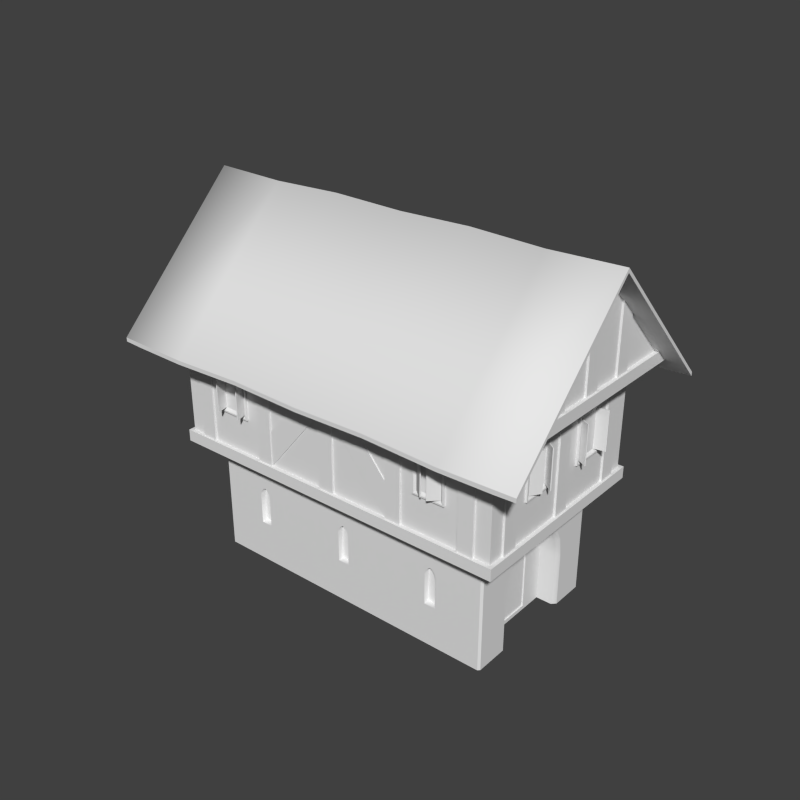 # Source: MedievalHouse02.blend  (saved by Blender 2.72.0; exported with 4.5.12 LTS)
import bpy
from mathutils import Matrix  # noqa: F401  (used for matrix-valued properties, if any)

bpy.ops.wm.read_factory_settings(use_empty=True)
scene = bpy.context.scene
scene.name = 'Scene'

# ---- collections
col_collection_1 = bpy.data.collections.new('Collection 1'); scene.collection.children.link(col_collection_1)

# ---- materials (node trees are filled in below, after node groups)
mat_medievalhouse02_material = bpy.data.materials.new('MedievalHouse02_Material')
mat_medievalhouse02_material.alpha_threshold = 0.0
mat_medievalhouse02_material.use_transparent_shadow = False
mat_medievalhouse02_material.roughness = 0.5
mat_medievalhouse02_material.specular_intensity = 0.0

# ---- material node trees

# ---- world
world_world = bpy.data.worlds.new('World'); scene.world = world_world
world_world.color = (0.05088, 0.05088, 0.05088)
world_world.use_sun_shadow = False
world_world.sun_shadow_jitter_overblur = 0.0
world_world.cycles.sampling_method = 'MANUAL'
world_world.cycles.sample_map_resolution = 256

# ---- meshes
me_medievalhouse_02 = bpy.data.meshes.new('MedievalHouse_02')
me_medievalhouse_02.from_pydata([(-2.535, 2.525, 4.33), (-2.535, 2.525, 5.33), (-2.55, 2.505, 4.33), (-2.791, 2.684, 4.33), (-2.776, 2.704, 5.33), (-2.791, 2.684, 5.33), (-2.776, 2.704, 4.33), (-2.871, 2.619, 4.33), (-2.871, 2.619, 5.33), (-2.864, 2.595, 4.33), (-2.864, 2.595, 5.33), (-3.15, 2.505, 4.33), (-3.157, 2.529, 5.33), (-3.15, 2.505, 5.33), (-3.157, 2.529, 4.33), (2.527, 2.495, 5.33), (2.55, 2.505, 4.33), (2.435, 2.782, 5.33), (2.435, 2.782, 4.33), (2.412, 2.773, 5.33), (2.412, 2.773, 4.33), (2.55, 2.505, 5.33), (2.527, 2.495, 4.33), (3.308, 2.761, 4.33), (3.286, 2.772, 5.33), (3.308, 2.761, 5.33), (3.286, 2.772, 4.33), (3.15, 2.505, 4.33), (3.172, 2.494, 5.33), (3.172, 2.494, 4.33), (4.659, 0.4881, 4.33), (4.67, 0.5102, 5.33), (4.659, 0.4881, 5.33), (4.67, 0.5102, 4.33), (4.405, 0.65, 4.33), (4.393, 0.6279, 5.33), (4.393, 0.6279, 4.33), (4.401, 1.275, 4.33), (4.401, 1.275, 5.33), (4.405, 1.25, 4.33), (4.701, 1.3, 5.33), (4.701, 1.3, 4.33), (4.697, 1.324, 5.33), (4.697, 1.324, 4.33), (4.426, -1.263, 4.33), (4.426, -1.263, 5.33), (4.566, -0.9969, 4.33), (4.587, -1.01, 5.33), (4.566, -0.9969, 5.33), (4.587, -1.01, 4.33), (4.663, -0.8056, 4.33), (4.663, -0.8056, 5.33), (4.648, -0.8258, 4.33), (4.648, -0.8258, 5.33), (4.42, -0.6297, 5.33), (4.42, -0.6297, 4.33), (2.534, -2.524, 4.33), (2.534, -2.524, 5.33), (2.784, -2.693, 4.33), (2.768, -2.713, 5.33), (2.784, -2.693, 5.33), (2.768, -2.713, 4.33), (2.954, -2.734, 4.33), (2.954, -2.734, 5.33), (2.937, -2.716, 4.33), (2.937, -2.716, 5.33), (3.168, -2.523, 5.33), (3.15, -2.505, 5.33), (3.168, -2.523, 4.33), (-2.465, -2.794, 4.33), (-2.465, -2.794, 5.33), (-2.489, -2.799, 4.33), (-2.489, -2.799, 5.33), (-2.526, -2.5, 5.33), (-2.526, -2.5, 4.33), (-3.175, -2.51, 4.33), (-3.175, -2.51, 5.33), (-3.094, -2.8, 4.33), (-3.119, -2.804, 5.33), (-3.094, -2.8, 5.33), (-3.119, -2.804, 4.33), (-4.429, -1.256, 4.33), (-4.429, -1.256, 5.33), (-4.48, -0.9595, 5.33), (-4.48, -0.9595, 4.33), (-4.504, -0.9658, 5.33), (-4.504, -0.9658, 4.33), (-4.579, -0.8956, 4.33), (-4.558, -0.9083, 5.33), (-4.579, -0.8956, 5.33), (-4.558, -0.9083, 4.33), (-4.427, -0.6373, 5.33), (-4.427, -0.6373, 4.33), (-4.421, 0.6305, 4.33), (-4.421, 0.6305, 5.33), (-4.639, 0.8382, 5.33), (-4.639, 0.8382, 4.33), (-4.654, 0.8187, 5.33), (-4.654, 0.8187, 4.33), (-4.671, 1.11, 4.33), (-4.658, 1.089, 5.33), (-4.671, 1.11, 5.33), (-4.658, 1.089, 4.33), (-4.405, 1.25, 5.33), (-4.418, 1.271, 5.33), (-4.418, 1.271, 4.33), (4.38, -0.54, 4.22), (4.455, -0.54, 4.22), (4.455, -0.58, 4.26), (4.405, -0.65, 4.33), (4.38, -1.36, 4.22), (4.455, -1.36, 4.22), (4.455, -1.32, 4.26), (4.405, -1.25, 4.33), (4.38, -0.54, 5.44), (4.455, -0.54, 5.44), (4.455, -0.58, 5.4), (4.405, -0.65, 5.33), (4.38, -1.36, 5.44), (4.455, -1.36, 5.44), (4.455, -1.32, 5.4), (4.405, -1.25, 5.33), (2.44, 2.48, 4.22), (2.44, 2.555, 4.22), (2.48, 2.555, 4.26), (3.26, 2.48, 4.22), (3.26, 2.555, 4.22), (3.22, 2.555, 4.26), (2.44, 2.48, 5.44), (2.44, 2.555, 5.44), (2.48, 2.555, 5.4), (3.26, 2.48, 5.44), (3.26, 2.555, 5.44), (3.22, 2.555, 5.4), (3.15, 2.505, 5.33), (4.405, 0.65, 5.33), (4.455, 0.58, 5.4), (4.455, 0.54, 5.44), (4.38, 0.54, 5.44), (4.405, 1.25, 5.33), (4.455, 1.32, 5.4), (4.455, 1.36, 5.44), (4.38, 1.36, 5.44), (4.455, 0.58, 4.26), (4.455, 0.54, 4.22), (4.38, 0.54, 4.22), (4.455, 1.32, 4.26), (4.455, 1.36, 4.22), (4.38, 1.36, 4.22), (-3.26, 2.48, 4.22), (-3.26, 2.555, 4.22), (-3.22, 2.555, 4.26), (-2.44, 2.48, 4.22), (-2.44, 2.555, 4.22), (-2.48, 2.555, 4.26), (-3.26, 2.48, 5.44), (-3.26, 2.555, 5.44), (-3.22, 2.555, 5.4), (-2.44, 2.48, 5.44), (-2.44, 2.555, 5.44), (-2.48, 2.555, 5.4), (-2.55, 2.505, 5.33), (-4.455, 1.32, 5.4), (-4.455, 1.36, 5.44), (-4.38, 1.36, 5.44), (-4.405, 0.65, 5.33), (-4.455, 0.58, 5.4), (-4.455, 0.54, 5.44), (-4.38, 0.54, 5.44), (-4.405, 1.25, 4.33), (-4.455, 1.32, 4.26), (-4.455, 1.36, 4.22), (-4.38, 1.36, 4.22), (-4.405, 0.65, 4.33), (-4.455, 0.58, 4.26), (-4.455, 0.54, 4.22), (-4.38, 0.54, 4.22), (-2.531, -2.0, 2.059), (-2.531, -1.85, 2.059), (-2.469, -1.85, 1.982), (-2.469, -2.0, 1.982), (-2.586, -1.85, 2.09), (-2.736, -1.85, 1.077), (-2.436, -1.85, 1.077), (-2.436, -1.85, 1.88), (-2.641, -1.85, 2.059), (-2.702, -1.85, 1.982), (-2.736, -1.85, 1.88), (-2.436, -2.0, 1.88), (-2.586, -2.0, 2.09), (-2.736, -2.0, 1.077), (-2.736, -2.0, 1.88), (-2.436, -2.0, 1.077), (-2.702, -2.0, 1.982), (-2.641, -2.0, 2.059), (0.0191, -2.0, 2.059), (0.0191, -1.85, 2.059), (0.08058, -1.85, 1.982), (0.08058, -2.0, 1.982), (-0.03603, -1.85, 2.09), (-0.186, -1.85, 1.077), (0.1145, -1.85, 1.077), (0.1145, -1.85, 1.88), (-0.09067, -1.85, 2.059), (-0.1522, -1.85, 1.982), (-0.186, -1.85, 1.88), (0.1145, -2.0, 1.88), (-0.0357, -2.0, 2.09), (-0.186, -2.0, 1.077), (-0.186, -2.0, 1.88), (0.1145, -2.0, 1.077), (-0.1522, -2.0, 1.982), (-0.09067, -2.0, 2.059), (2.569, -2.0, 2.059), (2.569, -1.85, 2.059), (2.631, -1.85, 1.982), (2.631, -2.0, 1.982), (2.514, -1.85, 2.09), (2.364, -1.85, 1.077), (2.664, -1.85, 1.077), (2.664, -1.85, 1.88), (2.459, -1.85, 2.059), (2.398, -1.85, 1.982), (2.364, -1.85, 1.88), (2.664, -2.0, 1.88), (2.514, -2.0, 2.09), (2.364, -2.0, 1.077), (2.364, -2.0, 1.88), (2.664, -2.0, 1.077), (2.398, -2.0, 1.982), (2.459, -2.0, 2.059), (2.459, 2.0, 2.059), (2.459, 1.85, 2.059), (2.398, 1.85, 1.982), (2.398, 2.0, 1.982), (2.514, 1.85, 2.09), (2.664, 1.85, 1.077), (2.364, 1.85, 1.077), (2.364, 1.85, 1.88), (2.569, 1.85, 2.059), (2.631, 1.85, 1.982), (2.664, 1.85, 1.88), (2.364, 2.0, 1.88), (2.514, 2.0, 2.09), (2.664, 2.0, 1.077), (2.664, 2.0, 1.88), (2.364, 2.0, 1.077), (2.631, 2.0, 1.982), (2.569, 2.0, 2.059), (-0.09066, 2.0, 2.059), (-0.09066, 1.85, 2.059), (-0.1521, 1.85, 1.982), (-0.1521, 2.0, 1.982), (-0.03553, 1.85, 2.09), (0.1145, 1.85, 1.077), (-0.186, 1.85, 1.077), (-0.186, 1.85, 1.88), (0.01911, 1.85, 2.059), (0.08059, 1.85, 1.982), (0.1145, 1.85, 1.88), (-0.186, 2.0, 1.88), (-0.03586, 2.0, 2.09), (0.1145, 2.0, 1.077), (0.1145, 2.0, 1.88), (-0.186, 2.0, 1.077), (0.08059, 2.0, 1.982), (0.01911, 2.0, 2.059), (-2.641, 2.0, 2.059), (-2.641, 1.85, 2.059), (-2.702, 1.85, 1.982), (-2.702, 2.0, 1.982), (-2.586, 1.85, 2.09), (-2.436, 1.85, 1.077), (-2.736, 1.85, 1.077), (-2.736, 1.85, 1.88), (-2.531, 1.85, 2.059), (-2.469, 1.85, 1.982), (-2.436, 1.85, 1.88), (-2.736, 2.0, 1.88), (-2.586, 2.0, 2.09), (-2.436, 2.0, 1.077), (-2.436, 2.0, 1.88), (-2.736, 2.0, 1.077), (-2.469, 2.0, 1.982), (-2.531, 2.0, 2.059), (-5.185, -0.05, 9.0), (-5.185, 0.05, 9.0), (-5.45, 0.05, 9.0), (-5.45, -0.05, 9.0), (-4.95, -0.05, 8.5), (-4.95, -0.05, 8.765), (-4.95, 0.05, 8.5), (-4.95, 0.05, 8.765), (-4.45, 2.1, 6.05), (-4.45, 1.7, 6.05), (-4.45, 1.7, 3.25), (-4.45, 2.1, 3.25), (-4.35, 2.1, 6.05), (-4.35, 2.1, 3.25), (-4.35, 1.7, 6.05), (-4.35, 1.7, 3.25), (-4.45, -1.7, 6.05), (-4.45, -2.1, 6.05), (-4.45, -2.1, 3.25), (-4.45, -1.7, 3.25), (-4.35, -1.7, 6.05), (-4.35, -1.7, 3.25), (-4.35, -2.1, 6.05), (-4.35, -2.1, 3.25), (-4.45, 0.2, 6.05), (-4.45, -0.2, 6.05), (-4.45, -0.2, 3.25), (-4.45, 0.2, 3.25), (-4.35, 0.2, 6.05), (-4.35, 0.2, 3.25), (-4.35, -0.2, 6.05), (-4.35, -0.2, 3.25), (-4.45, 1.95, 5.765), (-4.45, 1.95, 5.5), (-4.45, 1.85, 5.765), (-4.45, 1.85, 5.5), (-4.95, 1.85, 6.0), (-4.95, 1.95, 6.0), (-4.685, 1.95, 6.0), (-4.685, 1.85, 6.0), (-4.45, 0.05, 5.765), (-4.45, 0.05, 5.5), (-4.45, -0.05, 5.765), (-4.45, -0.05, 5.5), (-4.95, -0.05, 6.0), (-4.95, 0.05, 6.0), (-4.685, 0.05, 6.0), (-4.685, -0.05, 6.0), (-4.45, -1.85, 5.765), (-4.45, -1.85, 5.5), (-4.45, -1.95, 5.765), (-4.45, -1.95, 5.5), (-4.95, -1.95, 6.0), (-4.95, -1.85, 6.0), (-4.685, -1.85, 6.0), (-4.685, -1.95, 6.0), (-4.95, 0.2, 8.8), (-4.95, 0.2, 6.25), (-4.95, -0.2, 6.25), (-4.95, -0.2, 8.8), (-4.95, -7.153e-07, 9.0), (-4.85, 0.2, 8.8), (-4.85, 0.2, 6.25), (-4.85, -0.2, 6.25), (-4.85, -0.2, 8.8), (-4.95, -1.0, 8.0), (-4.95, -1.0, 6.25), (-4.95, -1.4, 6.25), (-4.95, -1.4, 7.6), (-4.85, -1.0, 8.0), (-4.85, -1.0, 6.25), (-4.85, -1.4, 6.25), (-4.85, -1.4, 7.6), (-4.95, 1.4, 7.6), (-4.95, 1.4, 6.25), (-4.95, 1.0, 6.25), (-4.95, 1.0, 8.0), (-4.85, 1.4, 7.6), (-4.85, 1.4, 6.25), (-4.85, 1.0, 6.25), (-4.85, 1.0, 8.0), (5.185, 0.05, 9.0), (5.185, -0.05, 9.0), (5.45, -0.05, 9.0), (5.45, 0.05, 9.0), (4.95, 0.05, 8.5), (4.95, 0.05, 8.765), (4.95, -0.05, 8.5), (4.95, -0.05, 8.765), (4.45, -2.1, 6.05), (4.45, -1.7, 6.05), (4.45, -1.7, 3.25), (4.45, -2.1, 3.25), (4.35, -2.1, 6.05), (4.35, -2.1, 3.25), (4.35, -1.7, 6.05), (4.35, -1.7, 3.25), (4.45, 1.7, 6.05), (4.45, 2.1, 6.05), (4.45, 2.1, 3.25), (4.45, 1.7, 3.25), (4.35, 1.7, 6.05), (4.35, 1.7, 3.25), (4.35, 2.1, 6.05), (4.35, 2.1, 3.25), (4.45, -0.2, 6.05), (4.45, 0.2, 6.05), (4.45, 0.2, 3.25), (4.45, -0.2, 3.25), (4.35, -0.2, 6.05), (4.35, -0.2, 3.25), (4.35, 0.2, 6.05), (4.35, 0.2, 3.25), (4.45, -1.95, 5.765), (4.45, -1.95, 5.5), (4.45, -1.85, 5.765), (4.45, -1.85, 5.5), (4.95, -1.85, 6.0), (4.95, -1.95, 6.0), (4.685, -1.95, 6.0), (4.685, -1.85, 6.0), (4.45, -0.05, 5.765), (4.45, -0.05, 5.5), (4.45, 0.05, 5.765), (4.45, 0.05, 5.5), (4.95, 0.05, 6.0), (4.95, -0.05, 6.0), (4.685, -0.05, 6.0), (4.685, 0.05, 6.0), (4.45, 1.85, 5.765), (4.45, 1.85, 5.5), (4.45, 1.95, 5.765), (4.45, 1.95, 5.5), (4.95, 1.95, 6.0), (4.95, 1.85, 6.0), (4.685, 1.85, 6.0), (4.685, 1.95, 6.0), (4.95, -0.2, 8.8), (4.95, -0.2, 6.25), (4.95, 0.2, 6.25), (4.95, 0.2, 8.8), (4.95, -4.768e-07, 9.0), (4.85, -0.2, 8.8), (4.85, -0.2, 6.25), (4.85, 0.2, 6.25), (4.85, 0.2, 8.8), (4.95, 1.0, 8.0), (4.95, 1.0, 6.25), (4.95, 1.4, 6.25), (4.95, 1.4, 7.6), (4.85, 1.0, 8.0), (4.85, 1.0, 6.25), (4.85, 1.4, 6.25), (4.85, 1.4, 7.6), (4.95, -1.4, 7.6), (4.95, -1.4, 6.25), (4.95, -1.0, 6.25), (4.95, -1.0, 8.0), (4.85, -1.4, 7.6), (4.85, -1.4, 6.25), (4.85, -1.0, 6.25), (4.85, -1.0, 8.0), (0.2, 2.45, 6.0), (0.2, 2.525, 6.0), (1.7, 2.525, 4.184), (1.7, 2.45, 4.184), (0.2, 2.525, 5.116), (1.7, 2.525, 3.3), (0.2, 2.45, 5.116), (1.7, 2.45, 3.3), (-0.05, 2.0, 2.765), (-0.05, 2.0, 2.5), (0.05, 2.0, 2.765), (0.05, 2.0, 2.5), (0.05, 2.5, 3.0), (-0.05, 2.5, 3.0), (-0.05, 2.235, 3.0), (0.05, 2.235, 3.0), (-3.45, 2.0, 2.765), (-3.45, 2.0, 2.5), (-3.35, 2.0, 2.765), (-3.35, 2.0, 2.5), (-3.35, 2.5, 3.0), (-3.45, 2.5, 3.0), (-3.45, 2.235, 3.0), (-3.35, 2.235, 3.0), (-3.6, 2.55, 6.05), (-4.0, 2.55, 6.05), (-4.0, 2.55, 3.25), (-3.6, 2.55, 3.25), (-3.6, 2.45, 6.05), (-3.6, 2.45, 3.25), (-4.0, 2.45, 6.05), (-4.0, 2.45, 3.25), (-2.1, 2.45, 3.25), (-2.1, 2.45, 6.05), (-1.7, 2.45, 3.25), (-1.7, 2.45, 6.05), (-1.7, 2.55, 3.25), (-2.1, 2.55, 3.25), (-2.1, 2.55, 6.05), (-1.7, 2.55, 6.05), (-0.2, 2.45, 3.3), (0.2, 2.45, 3.3), (0.2, 2.55, 3.3), (-0.2, 2.55, 3.3), (-0.2, 2.55, 6.0), (0.2, 2.55, 6.0), (2.1, 2.55, 6.0), (1.7, 2.55, 6.0), (1.7, 2.55, 3.3), (2.1, 2.55, 3.3), (2.1, 2.45, 6.0), (2.1, 2.45, 3.3), (1.7, 2.45, 6.0), (3.6, 2.45, 3.25), (3.6, 2.45, 6.05), (4.0, 2.45, 3.25), (4.0, 2.45, 6.05), (4.0, 2.55, 3.25), (3.6, 2.55, 3.25), (3.6, 2.55, 6.05), (4.0, 2.55, 6.05), (-1.7, 2.45, 3.3), (-1.7, 2.525, 3.3), (-0.2, 2.525, 5.116), (-0.2, 2.45, 5.116), (-1.7, 2.525, 4.184), (-0.2, 2.525, 6.0), (-1.7, 2.45, 4.184), (-0.2, 2.45, 6.0), (-2.44, -2.48, 4.22), (-2.44, -2.555, 4.22), (-2.48, -2.555, 4.26), (-2.55, -2.505, 4.33), (-3.26, -2.48, 4.22), (-3.26, -2.555, 4.22), (-3.22, -2.555, 4.26), (-3.15, -2.505, 4.33), (-2.44, -2.48, 5.44), (-2.44, -2.555, 5.44), (-2.48, -2.555, 5.4), (-2.55, -2.505, 5.33), (-3.26, -2.48, 5.44), (-3.26, -2.555, 5.44), (-3.22, -2.555, 5.4), (-3.15, -2.505, 5.33), (-3.85, 2.55, 5.765), (-3.85, 2.55, 5.5), (-3.75, 2.55, 5.765), (-3.75, 2.55, 5.5), (-3.75, 3.05, 6.0), (-3.85, 3.05, 6.0), (-3.85, 2.785, 6.0), (-3.75, 2.785, 6.0), (-1.95, 2.55, 5.765), (-1.95, 2.55, 5.5), (-1.85, 2.55, 5.765), (-1.85, 2.55, 5.5), (-1.85, 3.05, 6.0), (-1.95, 3.05, 6.0), (-1.95, 2.785, 6.0), (-1.85, 2.785, 6.0), (-0.05, 2.55, 5.765), (-0.05, 2.55, 5.5), (0.05, 2.55, 5.765), (0.05, 2.55, 5.5), (0.05, 3.05, 6.0), (-0.05, 3.05, 6.0), (-0.05, 2.785, 6.0), (0.05, 2.785, 6.0), (1.85, 2.55, 5.765), (1.85, 2.55, 5.5), (1.95, 2.55, 5.765), (1.95, 2.55, 5.5), (1.95, 3.05, 6.0), (1.85, 3.05, 6.0), (1.85, 2.785, 6.0), (1.95, 2.785, 6.0), (3.75, 2.55, 5.765), (3.75, 2.55, 5.5), (3.85, 2.55, 5.765), (3.85, 2.55, 5.5), (3.85, 3.05, 6.0), (3.75, 3.05, 6.0), (3.75, 2.785, 6.0), (3.85, 2.785, 6.0), (3.35, 2.0, 2.765), (3.35, 2.0, 2.5), (3.45, 2.0, 2.765), (3.45, 2.0, 2.5), (3.45, 2.5, 3.0), (3.35, 2.5, 3.0), (3.35, 2.235, 3.0), (3.45, 2.235, 3.0), (1.65, 2.0, 2.765), (1.65, 2.0, 2.5), (1.75, 2.0, 2.765), (1.75, 2.0, 2.5), (1.75, 2.5, 3.0), (1.65, 2.5, 3.0), (1.65, 2.235, 3.0), (1.75, 2.235, 3.0), (-1.75, 2.0, 2.765), (-1.75, 2.0, 2.5), (-1.65, 2.0, 2.765), (-1.65, 2.0, 2.5), (-1.65, 2.5, 3.0), (-1.75, 2.5, 3.0), (-1.75, 2.235, 3.0), (-1.65, 2.235, 3.0), (-0.2, -2.45, 6.0), (-0.2, -2.525, 6.0), (-1.7, -2.525, 4.184), (-1.7, -2.45, 4.184), (-0.2, -2.525, 5.116), (-1.7, -2.525, 3.3), (-0.2, -2.45, 5.116), (-1.7, -2.45, 3.3), (0.05, -2.0, 2.765), (0.05, -2.0, 2.5), (-0.05, -2.0, 2.765), (-0.05, -2.0, 2.5), (-0.05, -2.5, 3.0), (0.05, -2.5, 3.0), (0.05, -2.235, 3.0), (-0.05, -2.235, 3.0), (3.45, -2.0, 2.765), (3.45, -2.0, 2.5), (3.35, -2.0, 2.765), (3.35, -2.0, 2.5), (3.35, -2.5, 3.0), (3.45, -2.5, 3.0), (3.45, -2.235, 3.0), (3.35, -2.235, 3.0), (3.6, -2.55, 6.05), (4.0, -2.55, 6.05), (4.0, -2.55, 3.25), (3.6, -2.55, 3.25), (3.6, -2.45, 6.05), (3.6, -2.45, 3.25), (4.0, -2.45, 6.05), (4.0, -2.45, 3.25), (2.1, -2.45, 3.25), (2.1, -2.45, 6.05), (1.7, -2.45, 3.25), (1.7, -2.45, 6.05), (1.7, -2.55, 3.25), (2.1, -2.55, 3.25), (2.1, -2.55, 6.05), (1.7, -2.55, 6.05), (0.2, -2.45, 3.3), (-0.2, -2.45, 3.3), (-0.2, -2.55, 3.3), (0.2, -2.55, 3.3), (0.2, -2.55, 6.0), (-0.2, -2.55, 6.0), (-2.1, -2.55, 6.0), (-1.7, -2.55, 6.0), (-1.7, -2.55, 3.3), (-2.1, -2.55, 3.3), (-2.1, -2.45, 6.0), (-2.1, -2.45, 3.3), (-1.7, -2.45, 6.0), (-3.6, -2.45, 3.25), (-3.6, -2.45, 6.05), (-4.0, -2.45, 3.25), (-4.0, -2.45, 6.05), (-4.0, -2.55, 3.25), (-3.6, -2.55, 3.25), (-3.6, -2.55, 6.05), (-4.0, -2.55, 6.05), (1.7, -2.45, 3.3), (1.7, -2.525, 3.3), (0.2, -2.525, 5.116), (0.2, -2.45, 5.116), (1.7, -2.525, 4.184), (0.2, -2.525, 6.0), (1.7, -2.45, 4.184), (0.2, -2.45, 6.0), (3.85, -2.55, 5.765), (3.85, -2.55, 5.5), (3.75, -2.55, 5.765), (3.75, -2.55, 5.5), (3.75, -3.05, 6.0), (3.85, -3.05, 6.0), (3.85, -2.785, 6.0), (3.75, -2.785, 6.0), (1.95, -2.55, 5.765), (1.95, -2.55, 5.5), (1.85, -2.55, 5.765), (1.85, -2.55, 5.5), (1.85, -3.05, 6.0), (1.95, -3.05, 6.0), (1.95, -2.785, 6.0), (1.85, -2.785, 6.0), (0.05, -2.55, 5.765), (0.05, -2.55, 5.5), (-0.05, -2.55, 5.765), (-0.05, -2.55, 5.5), (-0.05, -3.05, 6.0), (0.05, -3.05, 6.0), (0.05, -2.785, 6.0), (-0.05, -2.785, 6.0), (-1.85, -2.55, 5.765), (-1.85, -2.55, 5.5), (-1.95, -2.55, 5.765), (-1.95, -2.55, 5.5), (-1.95, -3.05, 6.0), (-1.85, -3.05, 6.0), (-1.85, -2.785, 6.0), (-1.95, -2.785, 6.0), (-3.75, -2.55, 5.765), (-3.75, -2.55, 5.5), (-3.85, -2.55, 5.765), (-3.85, -2.55, 5.5), (-3.85, -3.05, 6.0), (-3.75, -3.05, 6.0), (-3.75, -2.785, 6.0), (-3.85, -2.785, 6.0), (-3.35, -2.0, 2.765), (-3.35, -2.0, 2.5), (-3.45, -2.0, 2.765), (-3.45, -2.0, 2.5), (-3.45, -2.5, 3.0), (-3.35, -2.5, 3.0), (-3.35, -2.235, 3.0), (-3.45, -2.235, 3.0), (-1.65, -2.0, 2.765), (-1.65, -2.0, 2.5), (-1.75, -2.0, 2.765), (-1.75, -2.0, 2.5), (-1.75, -2.5, 3.0), (-1.65, -2.5, 3.0), (-1.65, -2.235, 3.0), (-1.75, -2.235, 3.0), (1.75, -2.0, 2.765), (1.75, -2.0, 2.5), (1.65, -2.0, 2.765), (1.65, -2.0, 2.5), (1.65, -2.5, 3.0), (1.75, -2.5, 3.0), (1.75, -2.235, 3.0), (1.65, -2.235, 3.0), (-3.9, 1.45, 2.765), (-3.9, 1.45, 2.5), (-3.9, 1.55, 2.765), (-3.9, 1.55, 2.5), (-4.4, 1.55, 3.0), (-4.4, 1.45, 3.0), (-4.135, 1.45, 3.0), (-4.135, 1.55, 3.0), (-4.5, 2.6, 3.0), (-4.5, -2.6, 3.0), (-4.5, 2.6, 3.3), (-4.5, -2.6, 3.3), (-4.4, -2.5, 3.3), (-4.4, 2.5, 3.3), (-4.4, 2.5, 6.0), (-4.4, -2.5, 6.0), (-5.0, 3.0, 6.0), (-5.0, -3.0, 6.0), (-5.5, 3.375, 5.625), (-5.5, -3.375, 5.625), (-5.5, 4.768e-07, 9.0), (-5.5, 4.768e-07, 9.1), (-5.5, 3.375, 5.725), (-5.5, -3.375, 5.725), (-3.9, -1.55, 2.765), (-3.9, -1.55, 2.5), (-3.9, -1.45, 2.765), (-3.9, -1.45, 2.5), (-4.4, -1.45, 3.0), (-4.4, -1.55, 3.0), (-4.135, -1.55, 3.0), (-4.135, -1.45, 3.0), (-5.0, 2.7, 6.3), (-5.0, -2.7, 6.3), (-4.9, 2.7, 6.3), (-4.9, -2.7, 6.3), (-4.9, 0.0, 9.0), (3.9, 1.45, 2.765), (3.9, 1.45, 2.5), (3.9, 1.55, 2.765), (3.9, 1.55, 2.5), (4.4, 1.55, 3.0), (4.4, 1.45, 3.0), (4.135, 1.45, 3.0), (4.135, 1.55, 3.0), (4.5, 2.6, 3.0), (3.4, -1.0, 1.374), (3.4, -1.0, -1.431e-06), (4.5, -2.6, 3.0), (3.4, 1.0, -1.431e-06), (3.4, 1.0, 1.374), (3.4, 0.9382, 1.827), (3.4, 0.7299, 2.236), (3.4, 0.4055, 2.56), (3.4, 0.0, 2.668), (3.4, -0.4055, 2.56), (3.4, -0.7299, 2.236), (3.4, -0.9382, 1.827), (4.5, 2.6, 3.3), (3.4, 0.41, 2.09), (3.4, -0.41, 2.09), (3.4, -0.41, 0.1), (4.5, -2.6, 3.3), (3.4, 0.41, 0.1), (3.365, 0.41, 2.09), (3.365, -0.41, 2.09), (3.365, -0.41, 0.1), (4.4, -2.5, 3.3), (4.4, 2.5, 3.3), (3.365, 0.41, 0.1), (4.4, 2.5, 6.0), (4.4, -2.5, 6.0), (5.0, 3.0, 6.0), (5.5, 3.375, 5.625), (5.5, -3.375, 5.625), (5.5, 0.0, 9.0), (5.5, 0.0, 9.1), (5.5, 3.375, 5.725), (5.5, -3.375, 5.725), (3.9, -1.55, 2.765), (3.9, -1.55, 2.5), (3.9, -1.45, 2.765), (3.9, -1.45, 2.5), (4.4, -1.45, 3.0), (4.4, -1.55, 3.0), (4.135, -1.55, 3.0), (4.135, -1.45, 3.0), (5.0, 2.7, 6.3), (5.0, -2.7, 6.3), (4.9, 2.7, 6.3), (4.9, -2.7, 6.3), (4.9, -4.768e-07, 9.0), (-3.9, -0.05, 2.765), (-3.9, -0.05, 2.5), (-3.9, 0.05, 2.765), (-3.9, 0.05, 2.5), (-4.4, 0.05, 3.0), (-4.4, -0.05, 3.0), (-4.135, -0.05, 3.0), (-4.135, 0.05, 3.0), (3.667, 3.375, 5.581), (1.833, 3.375, 5.643), (0.0, 3.375, 5.599), (-1.833, 3.375, 5.643), (-3.667, 3.375, 5.581), (-3.667, -3.375, 5.581), (-1.833, -3.375, 5.643), (0.0, -3.375, 5.599), (1.833, -3.375, 5.643), (3.667, -3.375, 5.581), (3.667, 3.375, 5.681), (1.833, 3.375, 5.743), (0.0, 3.375, 5.699), (-1.833, 3.375, 5.743), (-3.667, 3.375, 5.681), (-3.667, -3.375, 5.681), (-1.833, -3.375, 5.743), (0.0, -3.375, 5.699), (1.833, -3.375, 5.743), (3.667, -3.375, 5.681), (3.667, 0.0, 9.056), (1.833, -2.384e-07, 9.118), (0.0, 0.0, 9.074), (-1.833, 0.0, 9.118), (-3.667, 2.384e-07, 9.056), (3.8, 0.7299, 2.236), (3.9, 0.8119, 2.295), (3.8, 0.4055, 2.56), (3.9, 0.4573, 2.65), (3.8, -4.768e-07, 2.668), (3.9, 0.0, 2.772), (3.8, -0.4055, 2.56), (3.9, -0.4573, 2.65), (3.8, -0.7299, 2.236), (3.9, -0.8119, 2.295), (3.8, -0.9382, 1.827), (3.9, -1.035, 1.857), (3.8, -1.0, 1.374), (3.9, -1.1, 1.38), (3.8, -1.0, -1.431e-06), (3.9, -1.1, -1.431e-06), (3.9, 1.1, -1.431e-06), (3.8, 1.0, -1.431e-06), (3.8, 1.0, 1.374), (3.9, 1.1, 1.38), (3.8, 0.9382, 1.827), (3.9, 1.035, 1.857), (-3.9, 1.95, 4.768e-07), (-3.85, 2.0, 4.768e-07), (3.85, 2.0, -1.431e-06), (3.9, 1.95, -1.431e-06), (-3.85, 2.0, 3.0), (-3.9, 1.95, 3.0), (-3.85, -2.0, 4.768e-07), (-3.85, -2.0, 3.0), (3.9, 1.95, 3.0), (3.85, 2.0, 3.0), (3.9, -1.95, -1.431e-06), (3.85, -2.0, -1.431e-06), (3.85, -2.0, 3.0), (3.9, -1.95, 3.0), (-4.405, -0.65, 5.33), (-4.455, -0.58, 5.4), (-4.455, -0.54, 5.44), (-4.38, -0.54, 5.44), (-4.405, -1.25, 5.33), (-4.455, -1.32, 5.4), (-4.455, -1.36, 5.44), (-4.38, -1.36, 5.44), (-4.405, -0.65, 4.33), (-4.455, -0.58, 4.26), (-4.455, -0.54, 4.22), (-4.38, -0.54, 4.22), (-4.405, -1.25, 4.33), (-4.455, -1.32, 4.26), (-4.455, -1.36, 4.22), (-4.38, -1.36, 4.22), (3.26, -2.48, 4.22), (3.26, -2.555, 4.22), (3.22, -2.555, 4.26), (3.15, -2.505, 4.33), (2.44, -2.48, 4.22), (2.44, -2.555, 4.22), (2.48, -2.555, 4.26), (2.55, -2.505, 4.33), (3.26, -2.48, 5.44), (3.26, -2.555, 5.44), (3.22, -2.555, 5.4), (2.44, -2.48, 5.44), (2.44, -2.555, 5.44), (2.48, -2.555, 5.4), (2.55, -2.505, 5.33), (-3.9, -1.95, 4.768e-07), (-3.9, -0.9003, 1.077), (-3.9, -0.5998, 1.077), (-3.9, 0.5997, 1.077), (-3.9, 0.9002, 1.077), (-3.9, 0.9002, 1.88), (-3.9, 0.8663, 1.982), (-3.9, 0.8049, 2.059), (-3.9, 0.7502, 2.09), (-3.9, 0.6951, 2.059), (-3.9, 0.6336, 1.982), (-3.9, 0.5997, 1.88), (-3.9, -0.5998, 1.88), (-3.9, -0.6337, 1.982), (-3.9, -0.6951, 2.059), (-3.9, -0.7498, 2.09), (-3.9, -0.8049, 2.059), (-3.9, -0.8664, 1.982), (-3.9, -0.9003, 1.88), (-3.9, -1.95, 3.0), (-3.75, 0.5997, 1.077), (-3.75, 0.9002, 1.077), (-3.75, 0.9002, 1.88), (-3.75, 0.5997, 1.88), (-3.75, 0.8663, 1.982), (-3.75, 0.6336, 1.982), (-3.75, 0.8049, 2.059), (-3.75, 0.6951, 2.059), (-3.75, 0.7502, 2.09), (-3.75, -0.7498, 2.09), (-3.75, -0.8049, 2.059), (-3.75, -0.8664, 1.982), (-3.75, -0.6951, 2.059), (-3.75, -0.9003, 1.88), (-3.75, -0.6337, 1.982), (-3.75, -0.9003, 1.077), (-3.75, -0.5998, 1.88), (-3.75, -0.5998, 1.077), (0.0, -3.0, 6.0), (1.833, -3.0, 6.0), (3.667, -3.0, 6.0), (-1.833, -3.0, 6.0), (-3.667, -3.0, 6.0), (-1.833, 3.0, 6.0), (-3.667, 3.0, 6.0), (0.0, 3.0, 6.0), (1.833, 3.0, 6.0), (3.667, 3.0, 6.0), (-5.5, 3.0, 6.0), (-5.0, 3.375, 5.603), (-5.0, -3.375, 5.603), (-5.5, -3.0, 6.0), (5.0, -3.0, 6.0), (5.0, -3.375, 5.603), (5.5, -3.0, 6.0), (5.0, 3.375, 5.603), (5.5, 3.0, 6.0)], [], [(3, 5, 4, 6), (2, 3, 6, 0), (0, 6, 4, 1), (11, 13, 12, 14), (13, 10, 8, 12), (9, 11, 14, 7), (10, 9, 7, 8), (7, 14, 12, 8), (9, 10, 13, 11), (18, 17, 21, 16), (20, 22, 15, 19), (17, 18, 20, 19), (18, 16, 22, 20), (21, 17, 19, 15), (16, 21, 15, 22), (29, 23, 25, 28), (27, 26, 23, 29), (26, 24, 25, 23), (36, 30, 32, 35), (34, 33, 30, 36), (33, 31, 32, 30), (43, 37, 38, 42), (40, 41, 43, 42), (41, 39, 37, 43), (46, 48, 47, 49), (44, 49, 47, 45), (53, 52, 50, 51), (50, 55, 54, 51), (58, 60, 59, 61), (56, 61, 59, 57), (67, 65, 63, 66), (65, 64, 62, 63), (62, 68, 66, 63), (72, 71, 69, 70), (69, 74, 73, 70), (77, 79, 78, 80), (75, 80, 78, 76), (86, 81, 82, 85), (83, 84, 86, 85), (92, 87, 89, 91), (90, 88, 89, 87), (98, 93, 94, 97), (95, 96, 98, 97), (105, 99, 101, 104), (100, 103, 104, 101), (102, 100, 101, 99), (127, 133, 132, 126), (112, 120, 119, 111), (111, 107, 108, 112), (112, 108, 109, 113), (110, 106, 107, 111), (108, 107, 115, 116), (113, 109, 117, 121), (108, 116, 117, 109), (107, 106, 114, 115), (120, 116, 115, 119), (112, 113, 121, 120), (111, 119, 118, 110), (121, 117, 116, 120), (119, 115, 114, 118), (126, 123, 124, 127), (125, 122, 123, 126), (124, 123, 129, 130), (123, 122, 128, 129), (133, 130, 129, 132), (126, 132, 131, 125), (132, 129, 128, 131), (137, 141, 142, 138), (135, 139, 140, 136), (144, 137, 138, 145), (136, 140, 141, 137), (147, 148, 142, 141), (146, 147, 141, 140), (145, 148, 147, 144), (144, 147, 146, 143), (143, 136, 137, 144), (154, 160, 159, 153), (153, 150, 151, 154), (152, 149, 150, 153), (151, 150, 156, 157), (150, 149, 155, 156), (160, 157, 156, 159), (153, 159, 158, 152), (159, 156, 155, 158), (163, 167, 168, 164), (171, 163, 164, 172), (162, 166, 167, 163), (175, 176, 168, 167), (174, 166, 165, 173), (174, 175, 167, 166), (172, 176, 175, 171), (170, 174, 173, 169), (171, 175, 174, 170), (170, 162, 163, 171), (177, 178, 179, 180), (194, 185, 181, 189), (182, 183, 184, 179, 178, 181, 185, 186, 187), (180, 179, 184, 188), (190, 182, 187, 191), (192, 183, 182, 190), (188, 184, 183, 192), (193, 186, 185, 194), (191, 187, 186, 193), (195, 196, 197, 198), (212, 203, 199, 207), (200, 201, 202, 197, 196, 199, 203, 204, 205), (198, 197, 202, 206), (208, 200, 205, 209), (210, 201, 200, 208), (206, 202, 201, 210), (225, 217, 214, 213), (211, 204, 203, 212), (209, 205, 204, 211), (213, 214, 215, 216), (230, 221, 217, 225), (218, 219, 220, 215, 214, 217, 221, 222, 223), (216, 215, 220, 224), (226, 218, 223, 227), (228, 219, 218, 226), (224, 220, 219, 228), (229, 222, 221, 230), (227, 223, 222, 229), (189, 181, 178, 177), (207, 199, 196, 195), (231, 232, 233, 234), (248, 239, 235, 243), (236, 237, 238, 233, 232, 235, 239, 240, 241), (234, 233, 238, 242), (244, 236, 241, 245), (246, 237, 236, 244), (242, 238, 237, 246), (247, 240, 239, 248), (245, 241, 240, 247), (249, 250, 251, 252), (266, 257, 253, 261), (254, 255, 256, 251, 250, 253, 257, 258, 259), (252, 251, 256, 260), (262, 254, 259, 263), (264, 255, 254, 262), (260, 256, 255, 264), (279, 271, 268, 267), (265, 258, 257, 266), (263, 259, 258, 265), (267, 268, 269, 270), (284, 275, 271, 279), (272, 273, 274, 269, 268, 271, 275, 276, 277), (270, 269, 274, 278), (280, 272, 277, 281), (282, 273, 272, 280), (278, 274, 273, 282), (283, 276, 275, 284), (281, 277, 276, 283), (243, 235, 232, 231), (261, 253, 250, 249), (291, 289, 288, 287), (290, 292, 286, 285), (292, 291, 287, 286), (293, 296, 295, 294), (297, 298, 296, 293), (294, 295, 300, 299), (301, 304, 303, 302), (305, 306, 304, 301), (302, 303, 308, 307), (309, 312, 311, 310), (313, 314, 312, 309), (310, 311, 316, 315), (317, 318, 322, 323), (319, 317, 323, 324), (318, 320, 321, 322), (324, 321, 320, 319), (325, 326, 330, 331), (327, 325, 331, 332), (326, 328, 329, 330), (332, 329, 328, 327), (333, 334, 338, 339), (335, 333, 339, 340), (334, 336, 337, 338), (340, 337, 336, 335), (341, 342, 343, 344, 345), (346, 347, 342, 341), (344, 343, 348, 349), (358, 359, 360, 361), (362, 363, 359, 358), (361, 360, 364, 365), (350, 351, 352, 353), (354, 355, 351, 350), (353, 352, 356, 357), (285, 288, 289, 290), (372, 370, 369, 368), (371, 373, 367, 366), (373, 372, 368, 367), (374, 377, 376, 375), (378, 379, 377, 374), (375, 376, 381, 380), (382, 385, 384, 383), (386, 387, 385, 382), (383, 384, 389, 388), (390, 393, 392, 391), (394, 395, 393, 390), (391, 392, 397, 396), (398, 399, 403, 404), (400, 398, 404, 405), (399, 401, 402, 403), (405, 402, 401, 400), (406, 407, 411, 412), (408, 406, 412, 413), (407, 409, 410, 411), (413, 410, 409, 408), (414, 415, 419, 420), (416, 414, 420, 421), (415, 417, 418, 419), (421, 418, 417, 416), (422, 423, 424, 425, 426), (427, 428, 423, 422), (425, 424, 429, 430), (439, 440, 441, 442), (443, 444, 440, 439), (442, 441, 445, 446), (431, 432, 433, 434), (435, 436, 432, 431), (434, 433, 437, 438), (366, 369, 370, 371), (447, 450, 449, 448), (448, 449, 452, 451), (453, 451, 452, 454), (455, 461, 460, 456), (457, 462, 461, 455), (456, 460, 459, 458), (462, 457, 458, 459), (463, 469, 468, 464), (465, 470, 469, 463), (464, 468, 467, 466), (470, 465, 466, 467), (471, 474, 473, 472), (475, 476, 474, 471), (472, 473, 478, 477), (485, 484, 479, 480), (482, 481, 483, 486), (486, 483, 484, 485), (492, 489, 490, 491), (493, 496, 495, 494), (497, 498, 496, 493), (506, 505, 500, 501), (503, 502, 504, 507), (507, 504, 505, 506), (508, 509, 510, 511), (509, 512, 513, 510), (514, 515, 513, 512), (522, 530, 529, 521), (521, 517, 518, 522), (522, 518, 519, 523), (532, 538, 537, 533), (534, 539, 538, 532), (533, 537, 536, 535), (539, 534, 535, 536), (540, 546, 545, 541), (542, 547, 546, 540), (541, 545, 544, 543), (547, 542, 543, 544), (548, 554, 553, 549), (550, 555, 554, 548), (549, 553, 552, 551), (555, 550, 551, 552), (556, 562, 561, 557), (558, 563, 562, 556), (557, 561, 560, 559), (563, 558, 559, 560), (564, 570, 569, 565), (566, 571, 570, 564), (565, 569, 568, 567), (571, 566, 567, 568), (572, 578, 577, 573), (574, 579, 578, 572), (573, 577, 576, 575), (579, 574, 575, 576), (580, 586, 585, 581), (582, 587, 586, 580), (581, 585, 584, 583), (587, 582, 583, 584), (588, 594, 593, 589), (590, 595, 594, 588), (589, 593, 592, 591), (595, 590, 591, 592), (596, 599, 598, 597), (597, 598, 601, 600), (602, 600, 601, 603), (604, 610, 609, 605), (606, 611, 610, 604), (605, 609, 608, 607), (611, 606, 607, 608), (612, 618, 617, 613), (614, 619, 618, 612), (613, 617, 616, 615), (619, 614, 615, 616), (620, 623, 622, 621), (624, 625, 623, 620), (621, 622, 627, 626), (634, 633, 628, 629), (631, 630, 632, 635), (635, 632, 633, 634), (641, 638, 639, 640), (642, 645, 644, 643), (646, 647, 645, 642), (655, 654, 649, 650), (652, 651, 653, 656), (656, 653, 654, 655), (657, 658, 659, 660), (658, 661, 662, 659), (663, 664, 662, 661), (665, 671, 670, 666), (667, 672, 671, 665), (666, 670, 669, 668), (672, 667, 668, 669), (673, 679, 678, 674), (675, 680, 679, 673), (674, 678, 677, 676), (680, 675, 676, 677), (681, 687, 686, 682), (683, 688, 687, 681), (682, 686, 685, 684), (688, 683, 684, 685), (689, 695, 694, 690), (691, 696, 695, 689), (690, 694, 693, 692), (696, 691, 692, 693), (697, 703, 702, 698), (699, 704, 703, 697), (698, 702, 701, 700), (704, 699, 700, 701), (705, 711, 710, 706), (707, 712, 711, 705), (706, 710, 709, 708), (712, 707, 708, 709), (713, 719, 718, 714), (715, 720, 719, 713), (714, 718, 717, 716), (720, 715, 716, 717), (721, 727, 726, 722), (723, 728, 727, 721), (722, 726, 725, 724), (728, 723, 724, 725), (729, 735, 734, 730), (731, 736, 735, 729), (730, 734, 733, 732), (736, 731, 732, 733), (883, 189, 177, 180, 188, 192, 208, 209, 211, 212, 207, 195, 198, 206, 210, 226, 227, 229, 230, 225, 213, 216, 224, 228, 887, 888), (787, 774, 737, 739), (742, 797, 787, 739), (738, 777, 791, 740), (740, 739, 737, 738), (741, 796, 800, 744), (741, 744, 743, 742), (797, 742, 743, 799), (791, 796, 741, 740), (833, 970, 747, 751, 843), (750, 751, 747, 969, 749), (853, 843, 751, 750), (853, 750, 752, 844), (748, 752, 750, 749, 972), (834, 844, 752, 748, 971), (885, 243, 231, 234, 242, 246, 262, 263, 265, 266, 261, 249, 252, 260, 264, 280, 281, 283, 284, 279, 267, 270, 278, 282, 877, 880), (753, 759, 758, 754), (755, 760, 759, 753), (754, 758, 757, 756), (760, 755, 756, 757), (761, 762, 764, 763), (762, 761, 745, 746), (743, 744, 746, 745), (763, 764, 765), (745, 761, 763, 765, 749, 969), (739, 740, 741, 742), (970, 745, 969, 747), (971, 746, 963, 834), (766, 767, 771, 772), (768, 766, 772, 773), (767, 769, 770, 771), (773, 770, 769, 768), (872, 779, 778, 871), (872, 874, 780, 779), (874, 854, 781, 780), (784, 783, 858, 860), (785, 784, 860, 862), (786, 785, 862, 864), (868, 776, 775, 866), (791, 777, 774, 787), (775, 786, 864, 866), (789, 794, 793, 788), (792, 798, 795, 790), (788, 793, 798, 792), (793, 794, 795, 798), (796, 797, 799, 800), (805, 804, 977, 802, 806), (803, 975, 804, 805, 807), (856, 858, 783, 782), (808, 809, 813, 814), (810, 808, 814, 815), (809, 811, 812, 813), (815, 812, 811, 810), (816, 818, 819, 817), (818, 820, 819), (787, 797, 796, 791), (790, 795, 794, 789), (786, 775, 776, 790, 789), (785, 786, 789, 788, 792, 790, 776, 778, 779, 780, 781, 782, 783, 784), (821, 827, 826, 822), (823, 828, 827, 821), (822, 826, 825, 824), (828, 823, 824, 825), (802, 976, 829, 839, 806), (799, 801, 973, 800), (832, 964, 965, 833), (805, 806, 839, 849), (849, 839, 840, 850), (850, 840, 841, 851), (851, 841, 842, 852), (852, 842, 843, 853), (805, 849, 848, 807), (849, 850, 847, 848), (850, 851, 846, 847), (851, 852, 845, 846), (852, 853, 844, 845), (803, 807, 848, 838, 974), (855, 857, 856, 854), (857, 859, 858, 856), (859, 861, 860, 858), (861, 863, 862, 860), (868, 866, 867, 869), (872, 871, 870, 873), (874, 872, 873, 875), (854, 874, 875, 855), (864, 862, 863, 865), (866, 864, 865, 867), (854, 856, 782, 781), (491, 490, 487, 515), (447, 488, 489, 492), (494, 495, 454, 499), (520, 516, 517, 521), (518, 517, 525, 526), (523, 519, 527, 531), (518, 526, 527, 519), (517, 516, 524, 525), (530, 526, 525, 529), (522, 523, 531, 530), (521, 529, 528, 520), (531, 527, 526, 530), (529, 525, 524, 528), (640, 639, 636, 664), (596, 637, 638, 641), (643, 644, 603, 648), (883, 882, 887, 228, 226, 210, 208, 192, 190, 191, 193, 194, 189), (884, 889, 886, 869, 867, 865, 863, 861, 859, 857, 855, 875, 873, 870, 879), (885, 878, 877, 282, 280, 264, 262, 246, 244, 245, 247, 248, 243), (883, 888, 777, 738), (884, 885, 774, 777, 888, 889), (888, 887, 886, 889), (884, 879, 878, 885), (876, 881, 880, 877), (774, 885, 880, 737), (892, 896, 897, 893), (890, 894, 895, 891), (900, 892, 893, 901), (899, 898, 890, 891), (891, 895, 896, 892), (904, 905, 897, 896), (903, 895, 894, 902), (898, 902, 894, 890), (903, 904, 896, 895), (901, 905, 904, 900), (899, 903, 902, 898), (900, 904, 903, 899), (899, 891, 892, 900), (912, 919, 918, 911), (911, 907, 908, 912), (912, 908, 909, 913), (910, 906, 907, 911), (908, 907, 915, 916), (907, 906, 914, 915), (919, 916, 915, 918), (912, 913, 920, 919), (911, 918, 917, 910), (918, 915, 914, 917), (925, 924, 941, 942), (926, 925, 942, 943), (924, 932, 944, 941), (927, 926, 943, 945), (932, 931, 946, 944), (928, 927, 945, 947), (931, 930, 948, 946), (929, 928, 947, 949), (930, 929, 949, 948), (937, 936, 950, 951), (938, 937, 951, 952), (936, 935, 953, 950), (939, 938, 952, 954), (935, 934, 955, 953), (922, 939, 954, 956), (934, 933, 957, 955), (923, 922, 956, 958), (933, 923, 958, 957), (950, 953, 955, 957, 958, 956, 954, 952, 951), (941, 944, 946, 948, 949, 947, 945, 943, 942), (5, 161, 1, 4), (161, 2, 0, 1), (2, 161, 5, 3), (27, 134, 24, 26), (134, 27, 29, 28), (24, 134, 28, 25), (34, 135, 31, 33), (135, 34, 36, 35), (31, 135, 35, 32), (41, 40, 139, 39), (139, 40, 42, 38), (39, 139, 38, 37), (48, 121, 45, 47), (113, 46, 49, 44), (121, 113, 44, 45), (113, 121, 48, 46), (109, 117, 54, 55), (117, 53, 51, 54), (52, 109, 55, 50), (52, 53, 117, 109), (60, 920, 57, 59), (913, 58, 61, 56), (920, 913, 56, 57), (913, 920, 60, 58), (909, 67, 66, 68), (64, 909, 68, 62), (64, 65, 67, 909), (519, 527, 73, 74), (527, 72, 70, 73), (71, 519, 74, 69), (71, 72, 527, 519), (79, 531, 76, 78), (523, 77, 80, 75), (531, 523, 75, 76), (523, 531, 79, 77), (84, 83, 894, 902), (84, 902, 81, 86), (894, 83, 85, 82), (902, 894, 82, 81), (898, 890, 88, 90), (890, 898, 92, 91), (898, 90, 87, 92), (88, 890, 91, 89), (96, 95, 165, 173), (96, 173, 93, 98), (165, 95, 97, 94), (173, 165, 94, 93), (169, 103, 100, 102), (103, 169, 105, 104), (169, 102, 99, 105), (127, 124, 16, 27), (27, 16, 21, 134), (124, 130, 21, 16), (127, 27, 134, 133), (134, 21, 130, 133), (143, 34, 135, 136), (146, 140, 139, 39), (34, 39, 139, 135), (143, 146, 39, 34), (154, 151, 11, 2), (2, 11, 13, 161), (151, 157, 13, 11), (154, 2, 161, 160), (161, 13, 157, 160), (103, 165, 166, 162), (170, 169, 103, 162), (169, 173, 165, 103), (940, 921, 882, 883), (940, 883, 738, 737, 880, 881), (913, 909, 67, 920), (908, 916, 67, 909), (920, 67, 916, 919), (876, 921, 922, 923, 924, 925, 926, 927, 928, 881), (881, 928, 929, 930, 931, 932, 924, 923, 933, 934, 935, 936, 937, 938, 939, 922, 921, 940), (749, 765, 764, 762, 746, 972), (835, 845, 844, 834), (837, 847, 846, 836), (836, 959, 960, 837), (838, 848, 847, 837), (837, 960, 961, 838), (836, 846, 845, 835), (835, 962, 959, 836), (834, 963, 962, 835), (832, 833, 843, 842), (829, 830, 840, 839), (831, 832, 842, 841), (831, 966, 964, 832), (830, 831, 841, 840), (830, 967, 966, 831), (829, 968, 967, 830), (833, 965, 745, 970), (972, 746, 971, 748), (817, 973, 801, 816), (973, 817, 819, 820, 804, 975), (800, 973, 961, 960, 959, 962, 963, 746, 744), (838, 961, 973, 974), (974, 973, 975, 803), (745, 965, 964, 966, 967, 968, 801, 799, 743), (976, 801, 968, 829), (977, 801, 976, 802), (816, 801, 977, 804, 820, 818)])
me_medievalhouse_02.polygons.foreach_set('use_smooth', [0, 0, 0, 0, 0, 0, 0, 0, 0, 0, 0, 0, 0, 0, 0, 0, 0, 0, 0, 0, 0, 0, 0, 0, 0, 0, 0, 0, 0, 0, 0, 0, 0, 0, 0, 0, 0, 0, 0, 0, 0, 0, 0, 0, 0, 0, 0, 0, 0, 0, 0, 0, 0, 0, 0, 0, 0, 0, 0, 0, 0, 0, 0, 0, 0, 0, 0, 0, 0, 0, 0, 0, 0, 0, 0, 0, 0, 0, 0, 0, 0, 0, 0, 0, 0, 0, 0, 0, 0, 0, 0, 0, 0, 0, 1, 1, 0, 1, 1, 1, 1, 1, 1, 1, 1, 0, 1, 1, 1, 1, 1, 1, 1, 1, 1, 0, 1, 1, 1, 1, 1, 1, 1, 1, 1, 1, 0, 1, 1, 1, 1, 1, 1, 1, 1, 0, 1, 1, 1, 1, 1, 1, 1, 1, 1, 0, 1, 1, 1, 1, 1, 1, 1, 1, 0, 0, 0, 0, 0, 0, 0, 0, 0, 0, 0, 0, 0, 0, 0, 0, 0, 0, 0, 0, 0, 0, 0, 0, 0, 0, 0, 0, 0, 0, 0, 0, 0, 0, 0, 0, 0, 0, 0, 0, 0, 0, 0, 0, 0, 0, 0, 0, 0, 0, 0, 0, 0, 0, 0, 0, 0, 0, 0, 0, 0, 0, 0, 0, 0, 0, 0, 0, 0, 0, 0, 0, 0, 0, 0, 0, 0, 0, 0, 0, 0, 0, 0, 0, 0, 0, 0, 0, 0, 0, 0, 0, 0, 0, 0, 0, 0, 0, 0, 0, 0, 0, 0, 0, 0, 0, 0, 0, 0, 0, 0, 0, 0, 0, 0, 0, 0, 0, 0, 0, 0, 0, 0, 0, 0, 0, 0, 0, 0, 0, 0, 0, 0, 0, 0, 0, 0, 0, 0, 0, 0, 0, 0, 0, 0, 0, 0, 0, 0, 0, 0, 0, 0, 0, 0, 0, 0, 0, 0, 0, 0, 0, 0, 0, 0, 0, 0, 0, 0, 0, 0, 0, 0, 0, 0, 0, 0, 0, 0, 0, 0, 0, 0, 0, 0, 0, 0, 0, 0, 0, 0, 0, 0, 0, 0, 0, 0, 0, 0, 0, 0, 0, 1, 1, 0, 0, 0, 0, 0, 0, 0, 0, 0, 0, 0, 0, 0, 0, 0, 0, 0, 0, 0, 1, 1, 1, 1, 1, 1, 1, 0, 1, 0, 0, 0, 0, 0, 0, 0, 1, 0, 0, 0, 0, 0, 0, 0, 0, 0, 0, 0, 0, 0, 0, 0, 0, 0, 1, 1, 1, 1, 1, 1, 1, 1, 1, 1, 0, 1, 1, 1, 1, 1, 1, 1, 1, 1, 1, 1, 0, 0, 0, 0, 0, 0, 0, 0, 0, 0, 0, 0, 0, 0, 0, 0, 0, 0, 0, 0, 0, 0, 0, 0, 0, 0, 0, 0, 0, 0, 0, 0, 0, 0, 0, 0, 0, 0, 0, 0, 0, 0, 0, 0, 0, 0, 0, 0, 1, 1, 1, 1, 1, 1, 1, 1, 1, 1, 1, 1, 1, 1, 1, 1, 1, 1, 0, 0, 0, 0, 0, 0, 0, 0, 0, 0, 0, 0, 0, 0, 0, 0, 0, 0, 0, 0, 0, 0, 0, 0, 0, 0, 0, 0, 0, 0, 0, 0, 0, 0, 0, 0, 0, 0, 0, 0, 0, 0, 0, 0, 0, 0, 0, 0, 0, 0, 0, 0, 0, 0, 0, 0, 0, 0, 0, 0, 0, 0, 0, 0, 0, 0, 0, 0, 0, 0, 0, 0, 0, 0, 0, 0, 0, 0, 0, 0, 0, 0, 0, 0, 0, 0, 0, 0, 0, 0, 0, 0, 0, 0, 0, 0, 0, 0, 0, 0, 0, 0, 0])
_uv = me_medievalhouse_02.uv_layers.new(name='UVMap')
_uv.uv.foreach_set('vector', [0.6895, 0.4269, 0.6895, 0.5629, 0.6928, 0.5629, 0.6928, 0.4269, 0.7323, 0.4235, 0.6928, 0.4235, 0.6928, 0.4269, 0.7323, 0.4269, 0.7323, 0.4269, 0.6928, 0.4269, 0.6928, 0.5629, 0.7323, 0.5629, 0.7356, 0.4269, 0.7356, 0.5629, 0.7389, 0.5629, 0.7389, 0.4269, 0.7389, 0.5663, 0.7784, 0.5663, 0.7784, 0.5629, 0.7389, 0.5629, 0.7784, 0.4235, 0.7389, 0.4235, 0.7389, 0.4269, 0.7784, 0.4269, 0.7816, 0.5629, 0.7816, 0.4269, 0.7784, 0.4269, 0.7784, 0.5629, 0.7784, 0.4269, 0.7389, 0.4269, 0.7389, 0.5629, 0.7784, 0.5629, 0.7816, 0.4269, 0.7816, 0.5629, 0.8211, 0.5629, 0.8211, 0.4269, 0.7816, 0.4269, 0.7816, 0.5629, 0.8211, 0.5629, 0.8211, 0.4269, 0.7784, 0.4269, 0.7389, 0.4269, 0.7389, 0.5629, 0.7784, 0.5629, 0.7816, 0.5629, 0.7816, 0.4269, 0.7784, 0.4269, 0.7784, 0.5629, 0.7784, 0.4235, 0.7389, 0.4235, 0.7389, 0.4269, 0.7784, 0.4269, 0.7389, 0.5663, 0.7784, 0.5663, 0.7784, 0.5629, 0.7389, 0.5629, 0.7356, 0.4269, 0.7356, 0.5629, 0.7389, 0.5629, 0.7389, 0.4269, 0.7323, 0.4269, 0.6928, 0.4269, 0.6928, 0.5629, 0.7323, 0.5629, 0.7323, 0.4235, 0.6928, 0.4235, 0.6928, 0.4269, 0.7323, 0.4269, 0.6895, 0.4269, 0.6895, 0.5629, 0.6928, 0.5629, 0.6928, 0.4269, 0.7323, 0.4269, 0.6928, 0.4269, 0.6928, 0.5629, 0.7323, 0.5629, 0.7323, 0.4235, 0.6928, 0.4235, 0.6928, 0.4269, 0.7323, 0.4269, 0.6895, 0.4269, 0.6895, 0.5629, 0.6928, 0.5629, 0.6928, 0.4269, 0.7784, 0.4269, 0.7389, 0.4269, 0.7389, 0.5629, 0.7784, 0.5629, 0.7816, 0.5629, 0.7816, 0.4269, 0.7784, 0.4269, 0.7784, 0.5629, 0.7784, 0.4235, 0.7389, 0.4235, 0.7389, 0.4269, 0.7784, 0.4269, 0.6895, 0.4269, 0.6895, 0.5629, 0.6928, 0.5629, 0.6928, 0.4269, 0.7323, 0.4269, 0.6928, 0.4269, 0.6928, 0.5629, 0.7323, 0.5629, 0.7816, 0.5629, 0.7816, 0.4269, 0.7784, 0.4269, 0.7784, 0.5629, 0.7784, 0.4269, 0.7389, 0.4269, 0.7389, 0.5629, 0.7784, 0.5629, 0.6895, 0.4269, 0.6895, 0.5629, 0.6928, 0.5629, 0.6928, 0.4269, 0.7323, 0.4269, 0.6928, 0.4269, 0.6928, 0.5629, 0.7323, 0.5629, 0.7389, 0.5663, 0.7784, 0.5663, 0.7784, 0.5629, 0.7389, 0.5629, 0.7816, 0.5629, 0.7816, 0.4269, 0.7784, 0.4269, 0.7784, 0.5629, 0.7784, 0.4269, 0.7389, 0.4269, 0.7389, 0.5629, 0.7784, 0.5629, 0.7816, 0.5629, 0.7816, 0.4269, 0.7784, 0.4269, 0.7784, 0.5629, 0.7784, 0.4269, 0.7389, 0.4269, 0.7389, 0.5629, 0.7784, 0.5629, 0.6895, 0.4269, 0.6895, 0.5629, 0.6928, 0.5629, 0.6928, 0.4269, 0.7323, 0.4269, 0.6928, 0.4269, 0.6928, 0.5629, 0.7323, 0.5629, 0.7784, 0.4269, 0.7389, 0.4269, 0.7389, 0.5629, 0.7784, 0.5629, 0.7816, 0.5629, 0.7816, 0.4269, 0.7784, 0.4269, 0.7784, 0.5629, 0.7323, 0.4269, 0.6928, 0.4269, 0.6928, 0.5629, 0.7323, 0.5629, 0.6895, 0.4269, 0.6895, 0.5629, 0.6928, 0.5629, 0.6928, 0.4269, 0.7784, 0.4269, 0.7389, 0.4269, 0.7389, 0.5629, 0.7784, 0.5629, 0.7816, 0.5629, 0.7816, 0.4269, 0.7784, 0.4269, 0.7784, 0.5629, 0.7323, 0.4269, 0.6928, 0.4269, 0.6928, 0.5629, 0.7323, 0.5629, 0.6928, 0.5663, 0.7323, 0.5663, 0.7323, 0.5629, 0.6928, 0.5629, 0.6895, 0.4269, 0.6895, 0.5629, 0.6928, 0.5629, 0.6928, 0.4269, 0.4645, 0.5466, 0.6239, 0.5466, 0.6295, 0.5522, 0.4589, 0.5522, 0.4645, 0.5466, 0.6239, 0.5466, 0.6295, 0.5522, 0.4589, 0.5522, 0.4589, 0.5522, 0.4589, 0.4374, 0.4645, 0.443, 0.4645, 0.5466, 0.4645, 0.5466, 0.4645, 0.443, 0.4742, 0.4528, 0.4742, 0.5368, 0.4484, 0.5522, 0.4484, 0.4374, 0.4589, 0.4374, 0.4589, 0.5522, 0.4645, 0.443, 0.4589, 0.4374, 0.6295, 0.4374, 0.6239, 0.443, 0.4792, 0.534, 0.4792, 0.456, 0.6088, 0.456, 0.6088, 0.534, 0.4645, 0.443, 0.6239, 0.443, 0.6142, 0.4528, 0.4742, 0.4528, 0.4589, 0.4374, 0.4589, 0.4269, 0.6295, 0.4269, 0.6295, 0.4374, 0.6239, 0.5466, 0.6239, 0.443, 0.6295, 0.4374, 0.6295, 0.5522, 0.4645, 0.5466, 0.4742, 0.5368, 0.6142, 0.5368, 0.6239, 0.5466, 0.4589, 0.5522, 0.6295, 0.5522, 0.6295, 0.5627, 0.4589, 0.5627, 0.6142, 0.5368, 0.6142, 0.4528, 0.6239, 0.443, 0.6239, 0.5466, 0.6295, 0.5522, 0.6295, 0.4374, 0.64, 0.4374, 0.64, 0.5522, 0.4589, 0.5522, 0.4589, 0.4374, 0.4645, 0.443, 0.4645, 0.5466, 0.4484, 0.5522, 0.4484, 0.4374, 0.4589, 0.4374, 0.4589, 0.5522, 0.4645, 0.443, 0.4589, 0.4374, 0.6295, 0.4374, 0.6239, 0.443, 0.4589, 0.4374, 0.4589, 0.4269, 0.6295, 0.4269, 0.6295, 0.4374, 0.6239, 0.5466, 0.6239, 0.443, 0.6295, 0.4374, 0.6295, 0.5522, 0.4589, 0.5522, 0.6295, 0.5522, 0.6295, 0.5627, 0.4589, 0.5627, 0.6295, 0.5522, 0.6295, 0.4374, 0.64, 0.4374, 0.64, 0.5522, 0.6295, 0.5522, 0.6295, 0.4374, 0.64, 0.4374, 0.64, 0.5522, 0.6142, 0.5368, 0.6142, 0.4528, 0.6239, 0.443, 0.6239, 0.5466, 0.4589, 0.5522, 0.6295, 0.5522, 0.6295, 0.5627, 0.4589, 0.5627, 0.6239, 0.5466, 0.6239, 0.443, 0.6295, 0.4374, 0.6295, 0.5522, 0.4589, 0.4374, 0.4589, 0.4269, 0.6295, 0.4269, 0.6295, 0.4374, 0.4645, 0.443, 0.4589, 0.4374, 0.6295, 0.4374, 0.6239, 0.443, 0.4484, 0.5522, 0.4484, 0.4374, 0.4589, 0.4374, 0.4589, 0.5522, 0.4589, 0.5522, 0.4589, 0.4374, 0.4645, 0.443, 0.4645, 0.5466, 0.4645, 0.5466, 0.6239, 0.5466, 0.6295, 0.5522, 0.4589, 0.5522, 0.4645, 0.5466, 0.6239, 0.5466, 0.6295, 0.5522, 0.4589, 0.5522, 0.4589, 0.5522, 0.4589, 0.4374, 0.4645, 0.443, 0.4645, 0.5466, 0.4484, 0.5522, 0.4484, 0.4374, 0.4589, 0.4374, 0.4589, 0.5522, 0.4645, 0.443, 0.4589, 0.4374, 0.6295, 0.4374, 0.6239, 0.443, 0.4589, 0.4374, 0.4589, 0.4269, 0.6295, 0.4269, 0.6295, 0.4374, 0.6239, 0.5466, 0.6239, 0.443, 0.6295, 0.4374, 0.6295, 0.5522, 0.4589, 0.5522, 0.6295, 0.5522, 0.6295, 0.5627, 0.4589, 0.5627, 0.6295, 0.5522, 0.6295, 0.4374, 0.64, 0.4374, 0.64, 0.5522, 0.6295, 0.5522, 0.6295, 0.4374, 0.64, 0.4374, 0.64, 0.5522, 0.4589, 0.5522, 0.6295, 0.5522, 0.6295, 0.5627, 0.4589, 0.5627, 0.6239, 0.5466, 0.6239, 0.443, 0.6295, 0.4374, 0.6295, 0.5522, 0.4589, 0.4374, 0.4589, 0.4269, 0.6295, 0.4269, 0.6295, 0.4374, 0.4645, 0.443, 0.6239, 0.443, 0.6142, 0.4528, 0.4742, 0.4528, 0.4645, 0.443, 0.4589, 0.4374, 0.6295, 0.4374, 0.6239, 0.443, 0.4484, 0.5522, 0.4484, 0.4374, 0.4589, 0.4374, 0.4589, 0.5522, 0.4645, 0.5466, 0.4645, 0.443, 0.4742, 0.4528, 0.4742, 0.5368, 0.4589, 0.5522, 0.4589, 0.4374, 0.4645, 0.443, 0.4645, 0.5466, 0.4645, 0.5466, 0.6239, 0.5466, 0.6295, 0.5522, 0.4589, 0.5522, 0.1128, 0.8678, 0.1013, 0.8678, 0.1013, 0.876, 0.1128, 0.876, 0.1128, 0.8678, 0.1013, 0.8678, 0.1013, 0.8626, 0.1128, 0.8626, 0.1403, 0.9758, 0.1172, 0.9758, 0.1172, 0.9096, 0.1198, 0.9012, 0.1246, 0.8948, 0.1287, 0.8923, 0.133, 0.8948, 0.1377, 0.9012, 0.1403, 0.9096, 0.1128, 0.876, 0.1013, 0.876, 0.1013, 0.8848, 0.1128, 0.8848, 0.1128, 0.951, 0.1013, 0.951, 0.1013, 0.8848, 0.1128, 0.8848, 0.1128, 0.9758, 0.1013, 0.9758, 0.1013, 0.951, 0.1128, 0.951, 0.1128, 0.8848, 0.1013, 0.8848, 0.1013, 0.951, 0.1128, 0.951, 0.1128, 0.876, 0.1013, 0.876, 0.1013, 0.8678, 0.1128, 0.8678, 0.1128, 0.8848, 0.1013, 0.8848, 0.1013, 0.876, 0.1128, 0.876, 0.1128, 0.8678, 0.1013, 0.8678, 0.1013, 0.876, 0.1128, 0.876, 0.1128, 0.8678, 0.1013, 0.8678, 0.1013, 0.8626, 0.1128, 0.8626, 0.1403, 0.9758, 0.1172, 0.9758, 0.1172, 0.9096, 0.1198, 0.9012, 0.1246, 0.8948, 0.1287, 0.8923, 0.133, 0.8948, 0.1377, 0.9012, 0.1403, 0.9096, 0.1128, 0.876, 0.1013, 0.876, 0.1013, 0.8848, 0.1128, 0.8848, 0.1128, 0.951, 0.1013, 0.951, 0.1013, 0.8848, 0.1128, 0.8848, 0.1128, 0.9758, 0.1013, 0.9758, 0.1013, 0.951, 0.1128, 0.951, 0.1128, 0.8848, 0.1013, 0.8848, 0.1013, 0.951, 0.1128, 0.951, 0.1128, 0.8678, 0.1013, 0.8678, 0.1013, 0.8626, 0.1128, 0.8626, 0.1128, 0.876, 0.1013, 0.876, 0.1013, 0.8678, 0.1128, 0.8678, 0.1128, 0.8848, 0.1013, 0.8848, 0.1013, 0.876, 0.1128, 0.876, 0.1128, 0.8678, 0.1013, 0.8678, 0.1013, 0.876, 0.1128, 0.876, 0.1128, 0.8678, 0.1013, 0.8678, 0.1013, 0.8626, 0.1128, 0.8626, 0.1403, 0.9758, 0.1172, 0.9758, 0.1172, 0.9096, 0.1198, 0.9012, 0.1246, 0.8948, 0.1287, 0.8923, 0.133, 0.8948, 0.1377, 0.9012, 0.1403, 0.9096, 0.1128, 0.876, 0.1013, 0.876, 0.1013, 0.8848, 0.1128, 0.8848, 0.1128, 0.951, 0.1013, 0.951, 0.1013, 0.8848, 0.1128, 0.8848, 0.1128, 0.9758, 0.1013, 0.9758, 0.1013, 0.951, 0.1128, 0.951, 0.1128, 0.8848, 0.1013, 0.8848, 0.1013, 0.951, 0.1128, 0.951, 0.1128, 0.876, 0.1013, 0.876, 0.1013, 0.8678, 0.1128, 0.8678, 0.1128, 0.8848, 0.1013, 0.8848, 0.1013, 0.876, 0.1128, 0.876, 0.1128, 0.8678, 0.1013, 0.8678, 0.1013, 0.8626, 0.1128, 0.8626, 0.1128, 0.8678, 0.1013, 0.8678, 0.1013, 0.8626, 0.1128, 0.8626, 0.1128, 0.8678, 0.1013, 0.8678, 0.1013, 0.876, 0.1128, 0.876, 0.1128, 0.8678, 0.1013, 0.8678, 0.1013, 0.8626, 0.1128, 0.8626, 0.1172, 0.9758, 0.1403, 0.9758, 0.1403, 0.9096, 0.1377, 0.9012, 0.133, 0.8948, 0.1287, 0.8923, 0.1246, 0.8948, 0.1198, 0.9012, 0.1172, 0.9096, 0.1128, 0.876, 0.1013, 0.876, 0.1013, 0.8848, 0.1128, 0.8848, 0.1128, 0.951, 0.1013, 0.951, 0.1013, 0.8848, 0.1128, 0.8848, 0.1128, 0.9758, 0.1013, 0.9758, 0.1013, 0.951, 0.1128, 0.951, 0.1128, 0.8848, 0.1013, 0.8848, 0.1013, 0.951, 0.1128, 0.951, 0.1128, 0.876, 0.1013, 0.876, 0.1013, 0.8678, 0.1128, 0.8678, 0.1128, 0.8848, 0.1013, 0.8848, 0.1013, 0.876, 0.1128, 0.876, 0.1128, 0.8678, 0.1013, 0.8678, 0.1013, 0.876, 0.1128, 0.876, 0.1128, 0.8678, 0.1013, 0.8678, 0.1013, 0.8626, 0.1128, 0.8626, 0.1172, 0.9758, 0.1403, 0.9758, 0.1403, 0.9096, 0.1377, 0.9012, 0.133, 0.8948, 0.1287, 0.8923, 0.1246, 0.8948, 0.1198, 0.9012, 0.1172, 0.9096, 0.1128, 0.876, 0.1013, 0.876, 0.1013, 0.8848, 0.1128, 0.8848, 0.1128, 0.951, 0.1013, 0.951, 0.1013, 0.8848, 0.1128, 0.8848, 0.1128, 0.9758, 0.1013, 0.9758, 0.1013, 0.951, 0.1128, 0.951, 0.1128, 0.8848, 0.1013, 0.8848, 0.1013, 0.951, 0.1128, 0.951, 0.1128, 0.8678, 0.1013, 0.8678, 0.1013, 0.8626, 0.1128, 0.8626, 0.1128, 0.876, 0.1013, 0.876, 0.1013, 0.8678, 0.1128, 0.8678, 0.1128, 0.8848, 0.1013, 0.8848, 0.1013, 0.876, 0.1128, 0.876, 0.1128, 0.8678, 0.1013, 0.8678, 0.1013, 0.876, 0.1128, 0.876, 0.1128, 0.8678, 0.1013, 0.8678, 0.1013, 0.8626, 0.1128, 0.8626, 0.1172, 0.9758, 0.1403, 0.9758, 0.1403, 0.9096, 0.1377, 0.9012, 0.133, 0.8948, 0.1287, 0.8923, 0.1246, 0.8948, 0.1198, 0.9012, 0.1172, 0.9096, 0.1128, 0.876, 0.1013, 0.876, 0.1013, 0.8848, 0.1128, 0.8848, 0.1128, 0.951, 0.1013, 0.951, 0.1013, 0.8848, 0.1128, 0.8848, 0.1128, 0.9758, 0.1013, 0.9758, 0.1013, 0.951, 0.1128, 0.951, 0.1128, 0.8848, 0.1013, 0.8848, 0.1013, 0.951, 0.1128, 0.951, 0.1128, 0.876, 0.1013, 0.876, 0.1013, 0.8678, 0.1128, 0.8678, 0.1128, 0.8848, 0.1013, 0.8848, 0.1013, 0.876, 0.1128, 0.876, 0.1128, 0.8678, 0.1013, 0.8678, 0.1013, 0.8626, 0.1128, 0.8626, 0.1128, 0.8678, 0.1013, 0.8678, 0.1013, 0.8626, 0.1128, 0.8626, 0.07977, 0.7273, 0.09126, 0.7273, 0.09126, 0.8192, 0.07977, 0.8192, 0.1157, 0.7517, 0.1271, 0.7517, 0.1271, 0.7949, 0.1157, 0.7949, 0.05538, 0.7517, 0.07977, 0.7273, 0.07977, 0.8192, 0.05538, 0.7949, 0.3991, 0.8573, 0.3991, 0.6334, 0.4287, 0.6334, 0.4287, 0.8573, 0.3917, 0.8573, 0.3917, 0.6334, 0.3991, 0.6334, 0.3991, 0.8573, 0.4287, 0.8573, 0.4287, 0.6334, 0.4361, 0.6334, 0.4361, 0.8573, 0.3104, 0.6334, 0.3104, 0.8573, 0.34, 0.8573, 0.34, 0.6334, 0.303, 0.6334, 0.303, 0.8573, 0.3104, 0.8573, 0.3104, 0.6334, 0.34, 0.6334, 0.34, 0.8573, 0.3474, 0.8573, 0.3474, 0.6334, 0.3548, 0.8573, 0.3548, 0.6334, 0.3843, 0.6334, 0.3843, 0.8573, 0.3474, 0.8573, 0.3474, 0.6334, 0.3548, 0.6334, 0.3548, 0.8573, 0.3843, 0.8573, 0.3843, 0.6334, 0.3917, 0.6334, 0.3917, 0.8573, 0.9029, 0.4513, 0.9273, 0.4269, 0.9273, 0.5189, 0.9029, 0.4945, 0.9632, 0.4513, 0.9746, 0.4513, 0.9746, 0.4945, 0.9632, 0.4945, 0.9273, 0.4269, 0.9388, 0.4269, 0.9388, 0.5189, 0.9273, 0.5189, 0.9632, 0.4945, 0.9388, 0.5189, 0.9388, 0.4269, 0.9632, 0.4513, 0.9029, 0.4945, 0.9273, 0.5189, 0.9273, 0.4269, 0.9029, 0.4513, 0.9632, 0.4945, 0.9746, 0.4945, 0.9746, 0.4513, 0.9632, 0.4513, 0.9273, 0.5189, 0.9388, 0.5189, 0.9388, 0.4269, 0.9273, 0.4269, 0.9632, 0.4513, 0.9388, 0.4269, 0.9388, 0.5189, 0.9632, 0.4945, 0.9029, 0.4513, 0.9273, 0.4269, 0.9273, 0.5189, 0.9029, 0.4945, 0.9632, 0.4513, 0.9746, 0.4513, 0.9746, 0.4945, 0.9632, 0.4945, 0.9273, 0.4269, 0.9388, 0.4269, 0.9388, 0.5189, 0.9273, 0.5189, 0.9632, 0.4945, 0.9388, 0.5189, 0.9388, 0.4269, 0.9632, 0.4513, 0.2746, 0.5912, 0.4775, 0.5912, 0.4774, 0.6208, 0.2746, 0.6208, 0.2587, 0.606, 0.2746, 0.5838, 0.4775, 0.5838, 0.4775, 0.5912, 0.2746, 0.5912, 0.2746, 0.6208, 0.4774, 0.6208, 0.4775, 0.6282, 0.2746, 0.6282, 0.05196, 0.7445, 0.05196, 0.6184, 0.0172, 0.6184, 0.0172, 0.7819, 0.05916, 0.7368, 0.05916, 0.6184, 0.05196, 0.6184, 0.05196, 0.7445, 0.0172, 0.7819, 0.0172, 0.6184, 0.01, 0.6184, 0.01, 0.7896, 0.0172, 0.4449, 0.0172, 0.6084, 0.05196, 0.6084, 0.05196, 0.4822, 0.01, 0.4371, 0.01, 0.6084, 0.0172, 0.6084, 0.0172, 0.4449, 0.05196, 0.4822, 0.05196, 0.6084, 0.05916, 0.6084, 0.05916, 0.49, 0.1157, 0.7949, 0.09126, 0.8192, 0.09126, 0.7273, 0.1157, 0.7517, 0.07977, 0.7273, 0.09126, 0.7273, 0.09126, 0.8192, 0.07977, 0.8192, 0.1157, 0.7517, 0.1271, 0.7517, 0.1271, 0.7949, 0.1157, 0.7949, 0.05538, 0.7517, 0.07977, 0.7273, 0.07977, 0.8192, 0.05538, 0.7949, 0.34, 0.6334, 0.34, 0.8573, 0.3104, 0.8573, 0.3104, 0.6334, 0.3474, 0.6334, 0.3474, 0.8573, 0.34, 0.8573, 0.34, 0.6334, 0.3104, 0.6334, 0.3104, 0.8573, 0.303, 0.8573, 0.303, 0.6334, 0.3991, 0.8573, 0.3991, 0.6334, 0.4287, 0.6334, 0.4287, 0.8573, 0.3917, 0.8573, 0.3917, 0.6334, 0.3991, 0.6334, 0.3991, 0.8573, 0.4287, 0.8573, 0.4287, 0.6334, 0.4361, 0.6334, 0.4361, 0.8573, 0.3548, 0.8573, 0.3548, 0.6334, 0.3843, 0.6334, 0.3843, 0.8573, 0.3474, 0.8573, 0.3474, 0.6334, 0.3548, 0.6334, 0.3548, 0.8573, 0.3843, 0.8573, 0.3843, 0.6334, 0.3917, 0.6334, 0.3917, 0.8573, 0.9632, 0.4945, 0.9388, 0.5189, 0.9388, 0.4269, 0.9632, 0.4513, 0.9746, 0.4945, 0.9632, 0.4945, 0.9632, 0.4513, 0.9746, 0.4513, 0.9388, 0.5189, 0.9273, 0.5189, 0.9273, 0.4269, 0.9388, 0.4269, 0.9029, 0.4513, 0.9273, 0.4269, 0.9273, 0.5189, 0.9029, 0.4945, 0.9632, 0.4513, 0.9388, 0.4269, 0.9388, 0.5189, 0.9632, 0.4945, 0.9746, 0.4513, 0.9632, 0.4513, 0.9632, 0.4945, 0.9746, 0.4945, 0.9388, 0.4269, 0.9273, 0.4269, 0.9273, 0.5189, 0.9388, 0.5189, 0.9029, 0.4945, 0.9273, 0.5189, 0.9273, 0.4269, 0.9029, 0.4513, 0.9632, 0.4513, 0.9388, 0.4269, 0.9388, 0.5189, 0.9632, 0.4945, 0.9746, 0.4513, 0.9632, 0.4513, 0.9632, 0.4945, 0.9746, 0.4945, 0.9388, 0.4269, 0.9273, 0.4269, 0.9273, 0.5189, 0.9388, 0.5189, 0.9029, 0.4945, 0.9273, 0.5189, 0.9273, 0.4269, 0.9029, 0.4513, 0.2746, 0.5912, 0.4775, 0.5912, 0.4774, 0.6208, 0.2746, 0.6208, 0.2587, 0.606, 0.2746, 0.5838, 0.4775, 0.5838, 0.4775, 0.5912, 0.2746, 0.5912, 0.2746, 0.6208, 0.4774, 0.6208, 0.4775, 0.6282, 0.2746, 0.6282, 0.05196, 0.7445, 0.05196, 0.6184, 0.0172, 0.6184, 0.0172, 0.7819, 0.05916, 0.7368, 0.05916, 0.6184, 0.05196, 0.6184, 0.05196, 0.7445, 0.0172, 0.7819, 0.0172, 0.6184, 0.01, 0.6184, 0.01, 0.7896, 0.0172, 0.4449, 0.0172, 0.6084, 0.05196, 0.6084, 0.05196, 0.4822, 0.01, 0.4371, 0.01, 0.6084, 0.0172, 0.6084, 0.0172, 0.4449, 0.05196, 0.4822, 0.05196, 0.6084, 0.05916, 0.6084, 0.05916, 0.49, 0.1157, 0.7949, 0.09126, 0.8192, 0.09126, 0.7273, 0.1157, 0.7517, 0.2042, 0.814, 0.2042, 0.6334, 0.1984, 0.6334, 0.1984, 0.814, 0.1984, 0.814, 0.1984, 0.6334, 0.1552, 0.5811, 0.1552, 0.7617, 0.1494, 0.7617, 0.1552, 0.7617, 0.1552, 0.5811, 0.1494, 0.5811, 0.4269, 0.509, 0.4269, 0.5522, 0.4025, 0.5766, 0.4025, 0.4846, 0.4384, 0.509, 0.4384, 0.5522, 0.4269, 0.5522, 0.4269, 0.509, 0.4025, 0.4846, 0.4025, 0.5766, 0.391, 0.5766, 0.391, 0.4846, 0.3666, 0.5522, 0.3666, 0.509, 0.391, 0.4846, 0.391, 0.5766, 0.4269, 0.5522, 0.4269, 0.509, 0.4025, 0.4846, 0.4025, 0.5766, 0.4384, 0.5522, 0.4384, 0.509, 0.4269, 0.509, 0.4269, 0.5522, 0.4025, 0.5766, 0.4025, 0.4846, 0.391, 0.4846, 0.391, 0.5766, 0.3666, 0.509, 0.3666, 0.5522, 0.391, 0.5766, 0.391, 0.4846, 0.34, 0.6334, 0.34, 0.8573, 0.3104, 0.8573, 0.3104, 0.6334, 0.3474, 0.6334, 0.3474, 0.8573, 0.34, 0.8573, 0.34, 0.6334, 0.3104, 0.6334, 0.3104, 0.8573, 0.303, 0.8573, 0.303, 0.6334, 0.266, 0.6334, 0.266, 0.8573, 0.2586, 0.8573, 0.2586, 0.6334, 0.303, 0.6334, 0.303, 0.8573, 0.2956, 0.8573, 0.2956, 0.6334, 0.2956, 0.6334, 0.2956, 0.8573, 0.266, 0.8573, 0.266, 0.6334, 0.34, 0.6334, 0.34, 0.8573, 0.3104, 0.8573, 0.3104, 0.6334, 0.266, 0.6334, 0.266, 0.8573, 0.2956, 0.8573, 0.2956, 0.6334, 0.2586, 0.8573, 0.2586, 0.6334, 0.266, 0.6334, 0.266, 0.8573, 0.2216, 0.6334, 0.2216, 0.8573, 0.2142, 0.8573, 0.2142, 0.6334, 0.2586, 0.6334, 0.2586, 0.8573, 0.2512, 0.8573, 0.2512, 0.6334, 0.2512, 0.6334, 0.2512, 0.8573, 0.2216, 0.8573, 0.2216, 0.6334, 0.09469, 0.5289, 0.1004, 0.5289, 0.1004, 0.7095, 0.09469, 0.7095, 0.1437, 0.7617, 0.1004, 0.7095, 0.1004, 0.5289, 0.1437, 0.5811, 0.1494, 0.5811, 0.1494, 0.7617, 0.1437, 0.7617, 0.1437, 0.5811, 0.4645, 0.5466, 0.6239, 0.5466, 0.6295, 0.5522, 0.4589, 0.5522, 0.4589, 0.5522, 0.4589, 0.4374, 0.4645, 0.443, 0.4645, 0.5466, 0.4645, 0.5466, 0.4645, 0.443, 0.4742, 0.4528, 0.4742, 0.5368, 0.9632, 0.4945, 0.9632, 0.4513, 0.9388, 0.4269, 0.9388, 0.5189, 0.9746, 0.4945, 0.9746, 0.4513, 0.9632, 0.4513, 0.9632, 0.4945, 0.9388, 0.5189, 0.9388, 0.4269, 0.9273, 0.4269, 0.9273, 0.5189, 0.9029, 0.4513, 0.9029, 0.4945, 0.9273, 0.5189, 0.9273, 0.4269, 0.9632, 0.4513, 0.9632, 0.4945, 0.9388, 0.5189, 0.9388, 0.4269, 0.9746, 0.4513, 0.9746, 0.4945, 0.9632, 0.4945, 0.9632, 0.4513, 0.9388, 0.4269, 0.9388, 0.5189, 0.9273, 0.5189, 0.9273, 0.4269, 0.9029, 0.4945, 0.9029, 0.4513, 0.9273, 0.4269, 0.9273, 0.5189, 0.9632, 0.4945, 0.9632, 0.4513, 0.9388, 0.4269, 0.9388, 0.5189, 0.9746, 0.4945, 0.9746, 0.4513, 0.9632, 0.4513, 0.9632, 0.4945, 0.9388, 0.5189, 0.9388, 0.4269, 0.9273, 0.4269, 0.9273, 0.5189, 0.9029, 0.4513, 0.9029, 0.4945, 0.9273, 0.5189, 0.9273, 0.4269, 0.9029, 0.4513, 0.9029, 0.4945, 0.9273, 0.5189, 0.9273, 0.4269, 0.9632, 0.4513, 0.9632, 0.4945, 0.9746, 0.4945, 0.9746, 0.4513, 0.9273, 0.4269, 0.9273, 0.5189, 0.9388, 0.5189, 0.9388, 0.4269, 0.9632, 0.4945, 0.9632, 0.4513, 0.9388, 0.4269, 0.9388, 0.5189, 0.9029, 0.4513, 0.9029, 0.4945, 0.9273, 0.5189, 0.9273, 0.4269, 0.9632, 0.4513, 0.9632, 0.4945, 0.9746, 0.4945, 0.9746, 0.4513, 0.9273, 0.4269, 0.9273, 0.5189, 0.9388, 0.5189, 0.9388, 0.4269, 0.9632, 0.4945, 0.9632, 0.4513, 0.9388, 0.4269, 0.9388, 0.5189, 0.4269, 0.509, 0.4269, 0.5522, 0.4025, 0.5766, 0.4025, 0.4846, 0.4384, 0.509, 0.4384, 0.5522, 0.4269, 0.5522, 0.4269, 0.509, 0.4025, 0.4846, 0.4025, 0.5766, 0.391, 0.5766, 0.391, 0.4846, 0.3666, 0.5522, 0.3666, 0.509, 0.391, 0.4846, 0.391, 0.5766, 0.4269, 0.509, 0.4269, 0.5522, 0.4025, 0.5766, 0.4025, 0.4846, 0.4384, 0.509, 0.4384, 0.5522, 0.4269, 0.5522, 0.4269, 0.509, 0.4025, 0.4846, 0.4025, 0.5766, 0.391, 0.5766, 0.391, 0.4846, 0.3666, 0.5522, 0.3666, 0.509, 0.391, 0.4846, 0.391, 0.5766, 0.4269, 0.509, 0.4269, 0.5522, 0.4025, 0.5766, 0.4025, 0.4846, 0.4384, 0.509, 0.4384, 0.5522, 0.4269, 0.5522, 0.4269, 0.509, 0.4025, 0.4846, 0.4025, 0.5766, 0.391, 0.5766, 0.391, 0.4846, 0.3666, 0.5522, 0.3666, 0.509, 0.391, 0.4846, 0.391, 0.5766, 0.09469, 0.5289, 0.09469, 0.7095, 0.1004, 0.7095, 0.1004, 0.5289, 0.1004, 0.5289, 0.1004, 0.7095, 0.1437, 0.7617, 0.1437, 0.5811, 0.1494, 0.5811, 0.1437, 0.5811, 0.1437, 0.7617, 0.1494, 0.7617, 0.4269, 0.509, 0.4269, 0.5522, 0.4025, 0.5766, 0.4025, 0.4846, 0.4384, 0.509, 0.4384, 0.5522, 0.4269, 0.5522, 0.4269, 0.509, 0.4025, 0.4846, 0.4025, 0.5766, 0.391, 0.5766, 0.391, 0.4846, 0.3666, 0.5522, 0.3666, 0.509, 0.391, 0.4846, 0.391, 0.5766, 0.4269, 0.509, 0.4269, 0.5522, 0.4025, 0.5766, 0.4025, 0.4846, 0.4384, 0.509, 0.4384, 0.5522, 0.4269, 0.5522, 0.4269, 0.509, 0.4025, 0.4846, 0.4025, 0.5766, 0.391, 0.5766, 0.391, 0.4846, 0.3666, 0.5522, 0.3666, 0.509, 0.391, 0.4846, 0.391, 0.5766, 0.34, 0.6334, 0.34, 0.8573, 0.3104, 0.8573, 0.3104, 0.6334, 0.3474, 0.6334, 0.3474, 0.8573, 0.34, 0.8573, 0.34, 0.6334, 0.3104, 0.6334, 0.3104, 0.8573, 0.303, 0.8573, 0.303, 0.6334, 0.2956, 0.8573, 0.2956, 0.6334, 0.303, 0.6334, 0.303, 0.8573, 0.2586, 0.6334, 0.2586, 0.8573, 0.266, 0.8573, 0.266, 0.6334, 0.266, 0.6334, 0.266, 0.8573, 0.2956, 0.8573, 0.2956, 0.6334, 0.34, 0.6334, 0.34, 0.8573, 0.3104, 0.8573, 0.3104, 0.6334, 0.2956, 0.6334, 0.2956, 0.8573, 0.266, 0.8573, 0.266, 0.6334, 0.303, 0.6334, 0.303, 0.8573, 0.2956, 0.8573, 0.2956, 0.6334, 0.2216, 0.6334, 0.2216, 0.8573, 0.2142, 0.8573, 0.2142, 0.6334, 0.2586, 0.6334, 0.2586, 0.8573, 0.2512, 0.8573, 0.2512, 0.6334, 0.2512, 0.6334, 0.2512, 0.8573, 0.2216, 0.8573, 0.2216, 0.6334, 0.1494, 0.5811, 0.1552, 0.5811, 0.1552, 0.7617, 0.1494, 0.7617, 0.1552, 0.5811, 0.1984, 0.6334, 0.1984, 0.814, 0.1552, 0.7617, 0.2042, 0.6334, 0.2042, 0.814, 0.1984, 0.814, 0.1984, 0.6334, 0.9632, 0.4945, 0.9632, 0.4513, 0.9388, 0.4269, 0.9388, 0.5189, 0.9746, 0.4945, 0.9746, 0.4513, 0.9632, 0.4513, 0.9632, 0.4945, 0.9388, 0.5189, 0.9388, 0.4269, 0.9273, 0.4269, 0.9273, 0.5189, 0.9029, 0.4513, 0.9029, 0.4945, 0.9273, 0.5189, 0.9273, 0.4269, 0.9632, 0.4945, 0.9632, 0.4513, 0.9388, 0.4269, 0.9388, 0.5189, 0.9746, 0.4945, 0.9746, 0.4513, 0.9632, 0.4513, 0.9632, 0.4945, 0.9388, 0.5189, 0.9388, 0.4269, 0.9273, 0.4269, 0.9273, 0.5189, 0.9029, 0.4513, 0.9029, 0.4945, 0.9273, 0.5189, 0.9273, 0.4269, 0.9632, 0.4945, 0.9632, 0.4513, 0.9388, 0.4269, 0.9388, 0.5189, 0.9746, 0.4945, 0.9746, 0.4513, 0.9632, 0.4513, 0.9632, 0.4945, 0.9388, 0.5189, 0.9388, 0.4269, 0.9273, 0.4269, 0.9273, 0.5189, 0.9029, 0.4513, 0.9029, 0.4945, 0.9273, 0.5189, 0.9273, 0.4269, 0.9632, 0.4945, 0.9632, 0.4513, 0.9388, 0.4269, 0.9388, 0.5189, 0.9746, 0.4945, 0.9746, 0.4513, 0.9632, 0.4513, 0.9632, 0.4945, 0.9388, 0.5189, 0.9388, 0.4269, 0.9273, 0.4269, 0.9273, 0.5189, 0.9029, 0.4513, 0.9029, 0.4945, 0.9273, 0.5189, 0.9273, 0.4269, 0.9632, 0.4945, 0.9632, 0.4513, 0.9388, 0.4269, 0.9388, 0.5189, 0.9746, 0.4945, 0.9746, 0.4513, 0.9632, 0.4513, 0.9632, 0.4945, 0.9388, 0.5189, 0.9388, 0.4269, 0.9273, 0.4269, 0.9273, 0.5189, 0.9029, 0.4513, 0.9029, 0.4945, 0.9273, 0.5189, 0.9273, 0.4269, 0.4269, 0.509, 0.4269, 0.5522, 0.4025, 0.5766, 0.4025, 0.4846, 0.4384, 0.509, 0.4384, 0.5522, 0.4269, 0.5522, 0.4269, 0.509, 0.4025, 0.4846, 0.4025, 0.5766, 0.391, 0.5766, 0.391, 0.4846, 0.3666, 0.5522, 0.3666, 0.509, 0.391, 0.4846, 0.391, 0.5766, 0.4269, 0.509, 0.4269, 0.5522, 0.4025, 0.5766, 0.4025, 0.4846, 0.4384, 0.509, 0.4384, 0.5522, 0.4269, 0.5522, 0.4269, 0.509, 0.4025, 0.4846, 0.4025, 0.5766, 0.391, 0.5766, 0.391, 0.4846, 0.3666, 0.5522, 0.3666, 0.509, 0.391, 0.4846, 0.391, 0.5766, 0.4269, 0.509, 0.4269, 0.5522, 0.4025, 0.5766, 0.4025, 0.4846, 0.4384, 0.509, 0.4384, 0.5522, 0.4269, 0.5522, 0.4269, 0.509, 0.4025, 0.4846, 0.4025, 0.5766, 0.391, 0.5766, 0.391, 0.4846, 0.3666, 0.5522, 0.3666, 0.509, 0.391, 0.4846, 0.391, 0.5766, 0.4269, 0.5522, 0.4269, 0.509, 0.4025, 0.4846, 0.4025, 0.5766, 0.4384, 0.5522, 0.4384, 0.509, 0.4269, 0.509, 0.4269, 0.5522, 0.4025, 0.5766, 0.4025, 0.4846, 0.391, 0.4846, 0.391, 0.5766, 0.3666, 0.509, 0.3666, 0.5522, 0.391, 0.5766, 0.391, 0.4846, 0.2548, 0.2115, 0.3353, 0.1472, 0.3388, 0.145, 0.3427, 0.1396, 0.3449, 0.1324, 0.3449, 0.07613, 0.4881, 0.07613, 0.4881, 0.1324, 0.4903, 0.1396, 0.4942, 0.145, 0.4977, 0.1472, 0.5012, 0.145, 0.5051, 0.1396, 0.5073, 0.1324, 0.5073, 0.07613, 0.6505, 0.07613, 0.6505, 0.1324, 0.6527, 0.1396, 0.6566, 0.145, 0.6601, 0.1472, 0.6636, 0.145, 0.6675, 0.1396, 0.6697, 0.1324, 0.6697, 0.07613, 0.7451, 0.0001172, 0.7451, 0.2115, 0.1978, 0.935, 0.1978, 0.9124, 0.8746, 0.9124, 0.8746, 0.935, 0.8671, 0.9424, 0.2053, 0.9424, 0.1978, 0.935, 0.8746, 0.935, 0.1978, 0.9124, 0.8746, 0.9124, 0.8746, 0.935, 0.1978, 0.935, 0.8972, 0.5214, 0.8972, 0.9124, 0.8746, 0.9124, 0.8746, 0.5214, 0.9997, 0.4171, 0.3622, 0.4171, 0.3622, 0.2215, 0.9997, 0.2215, 1.907e-06, 0.4171, 1.907e-06, 0.2215, 0.3622, 0.2215, 0.3622, 0.4171, 0.9997, 0.4171, 0.3622, 0.4171, 0.3622, 0.2215, 0.9997, 0.2215, 0.8746, 0.935, 0.8671, 0.9424, 0.2053, 0.9424, 0.1978, 0.935, 0.5991, 0.5995, 0.544, 0.5995, 0.4889, 0.5995, 0.4889, 0.6048, 0.5991, 0.6048, 0.4889, 0.8573, 0.4889, 0.6048, 0.4829, 0.6048, 0.4829, 0.6334, 0.4829, 0.8573, 0.5991, 0.8573, 0.5991, 0.6048, 0.4889, 0.6048, 0.4889, 0.8573, 0.5991, 0.8573, 0.4889, 0.8573, 0.4889, 0.6048, 0.5991, 0.6048, 0.4829, 0.6048, 0.4889, 0.6048, 0.4889, 0.8573, 0.4829, 0.8573, 0.4829, 0.6334, 0.5991, 0.5995, 0.5991, 0.6048, 0.4889, 0.6048, 0.4889, 0.5995, 0.544, 0.5995, 0.7451, 0.2115, 0.6601, 0.1472, 0.6566, 0.145, 0.6527, 0.1396, 0.6505, 0.1324, 0.6505, 0.07613, 0.5073, 0.07613, 0.5073, 0.1324, 0.5051, 0.1396, 0.5012, 0.145, 0.4977, 0.1472, 0.4942, 0.145, 0.4903, 0.1396, 0.4881, 0.1324, 0.4881, 0.07613, 0.3449, 0.07613, 0.3449, 0.1324, 0.3427, 0.1396, 0.3388, 0.145, 0.3353, 0.1472, 0.3318, 0.145, 0.3279, 0.1396, 0.3257, 0.1324, 0.3257, 0.07613, 0.2548, 0.0001162, 0.2548, 0.2115, 0.4269, 0.509, 0.4269, 0.5522, 0.4025, 0.5766, 0.4025, 0.4846, 0.4384, 0.509, 0.4384, 0.5522, 0.4269, 0.5522, 0.4269, 0.509, 0.4025, 0.4846, 0.4025, 0.5766, 0.391, 0.5766, 0.391, 0.4846, 0.3666, 0.5522, 0.3666, 0.509, 0.391, 0.4846, 0.391, 0.5766, 0.9824, 0.5615, 0.9824, 0.9674, 0.9898, 0.9675, 0.99, 0.5615, 0.9824, 0.9674, 0.9824, 0.5615, 0.9598, 0.539, 0.9598, 0.99, 0.9147, 0.5766, 0.9147, 0.9524, 0.9598, 0.99, 0.9598, 0.539, 0.4419, 0.4171, 1.907e-06, 0.4171, 0.2209, 0.6225, 0.4529, 0.6334, 0.4529, 0.6556, 0.4461, 0.6556, 0.4461, 0.8573, 0.4829, 0.8573, 0.4829, 0.6334, 0.8972, 0.9124, 0.8972, 0.5214, 0.9047, 0.5289, 0.9047, 0.9049, 0.519, 0.5995, 0.519, 0.5709, 0.4889, 0.5709, 0.4889, 0.5995, 0.519, 0.5995, 0.519, 0.5709, 0.5991, 0.5709, 0.5991, 0.5995, 0.3666, 0.5522, 0.391, 0.5766, 0.391, 0.4846, 0.3666, 0.509, 0.4269, 0.5522, 0.4384, 0.5522, 0.4384, 0.509, 0.4269, 0.509, 0.391, 0.5766, 0.4025, 0.5766, 0.4025, 0.4846, 0.391, 0.4846, 0.4269, 0.509, 0.4025, 0.4846, 0.4025, 0.5766, 0.4269, 0.5522, 0.01, 0.903, 0.03818, 0.903, 0.03818, 0.99, 0.01, 0.99, 0.01, 0.903, 0.01, 0.8739, 0.03818, 0.8739, 0.03818, 0.903, 0.01, 0.8739, 0.01, 0.8466, 0.03818, 0.8466, 0.03818, 0.8739, 0.03818, 0.824, 0.03818, 0.7982, 0.01, 0.7982, 0.01, 0.824, 0.03818, 0.8466, 0.03818, 0.824, 0.01, 0.824, 0.01, 0.8466, 0.03818, 0.8739, 0.03818, 0.8466, 0.01, 0.8466, 0.01, 0.8739, 0.01, 0.99, 0.03818, 0.99, 0.03818, 0.903, 0.01, 0.903, 0.8972, 0.9124, 0.8746, 0.9124, 0.8746, 0.5214, 0.8972, 0.5214, 0.03818, 0.903, 0.03818, 0.8739, 0.01, 0.8739, 0.01, 0.903, 0.08975, 0.8569, 0.08975, 0.8594, 0.1475, 0.8594, 0.1475, 0.8569, 0.1475, 0.9836, 0.1475, 0.9812, 0.08975, 0.9812, 0.08975, 0.9836, 0.1475, 0.8594, 0.1451, 0.8594, 0.1451, 0.9812, 0.1475, 0.9812, 0.9092, 0.159, 0.8368, 0.159, 0.8368, 4.657e-10, 0.9092, 4.657e-10, 0.3622, 0.4171, 0.0, 0.4171, 0.0, 0.2215, 0.3622, 0.2215, 0.4889, 0.8573, 0.4829, 0.8573, 0.4829, 0.6334, 0.4829, 0.6048, 0.4889, 0.6048, 0.4829, 0.6048, 0.4829, 0.6334, 0.4829, 0.8573, 0.4889, 0.8573, 0.4889, 0.6048, 0.01, 0.824, 0.01, 0.7982, 0.03818, 0.7982, 0.03818, 0.824, 0.3666, 0.509, 0.391, 0.4846, 0.391, 0.5766, 0.3666, 0.5522, 0.4269, 0.509, 0.4384, 0.509, 0.4384, 0.5522, 0.4269, 0.5522, 0.391, 0.4846, 0.4025, 0.4846, 0.4025, 0.5766, 0.391, 0.5766, 0.4269, 0.5522, 0.4025, 0.5766, 0.4025, 0.4846, 0.4269, 0.509, 0.9824, 0.9674, 0.9898, 0.9675, 0.99, 0.5615, 0.9824, 0.5615, 0.0, 0.4171, 0.2209, 0.6225, 0.4419, 0.4171, 0.8972, 0.5214, 0.9047, 0.5289, 0.9047, 0.9049, 0.8972, 0.9124, 0.08975, 0.9812, 0.09222, 0.9812, 0.09222, 0.8594, 0.08975, 0.8594, 0.05254, 0.8737, 0.04818, 0.9025, 0.04818, 0.99, 0.08975, 0.9836, 0.08975, 0.8569, 0.06721, 0.8476, 0.05254, 0.8737, 0.08975, 0.8569, 0.1475, 0.8569, 0.1475, 0.9836, 0.08975, 0.9836, 0.04818, 0.99, 0.1891, 0.99, 0.1891, 0.9025, 0.1847, 0.8737, 0.1701, 0.8476, 0.1472, 0.827, 0.1186, 0.8201, 0.09007, 0.827, 0.4269, 0.5522, 0.4269, 0.509, 0.4025, 0.4846, 0.4025, 0.5766, 0.4384, 0.5522, 0.4384, 0.509, 0.4269, 0.509, 0.4269, 0.5522, 0.4025, 0.5766, 0.4025, 0.4846, 0.391, 0.4846, 0.391, 0.5766, 0.3666, 0.509, 0.3666, 0.5522, 0.391, 0.5766, 0.391, 0.4846, 0.4889, 0.5995, 0.544, 0.5995, 0.5991, 0.5995, 0.5991, 0.6048, 0.4889, 0.6048, 0.9147, 0.9524, 0.9598, 0.99, 0.9598, 0.539, 0.9147, 0.5766, 0.7093, 0.5995, 0.7093, 0.5709, 0.5991, 0.5709, 0.5991, 0.5995, 0.4889, 0.8573, 0.4889, 0.6048, 0.5991, 0.6048, 0.5991, 0.8573, 0.5991, 0.8573, 0.5991, 0.6048, 0.7093, 0.6048, 0.7093, 0.8573, 0.7093, 0.8573, 0.7093, 0.6048, 0.8195, 0.6048, 0.8195, 0.8573, 0.8195, 0.8573, 0.8195, 0.6048, 0.7093, 0.6048, 0.7093, 0.8573, 0.7093, 0.8573, 0.7093, 0.6048, 0.5991, 0.6048, 0.5991, 0.8573, 0.4889, 0.8573, 0.5991, 0.8573, 0.5991, 0.6048, 0.4889, 0.6048, 0.5991, 0.8573, 0.7093, 0.8573, 0.7093, 0.6048, 0.5991, 0.6048, 0.7093, 0.8573, 0.8195, 0.8573, 0.8195, 0.6048, 0.7093, 0.6048, 0.8195, 0.8573, 0.7093, 0.8573, 0.7093, 0.6048, 0.8195, 0.6048, 0.7093, 0.8573, 0.5991, 0.8573, 0.5991, 0.6048, 0.7093, 0.6048, 0.4889, 0.5995, 0.4889, 0.6048, 0.5991, 0.6048, 0.5991, 0.5995, 0.544, 0.5995, 0.9242, 0.1619, 0.9016, 0.1869, 0.8983, 0.1805, 0.919, 0.1577, 0.9016, 0.1869, 0.8725, 0.1955, 0.8725, 0.1882, 0.8983, 0.1805, 0.8725, 0.1955, 0.8433, 0.1868, 0.8466, 0.1805, 0.8725, 0.1882, 0.8433, 0.1868, 0.8208, 0.1618, 0.826, 0.1577, 0.8466, 0.1805, 0.8088, 0.0001379, 0.8088, 0.09692, 0.8024, 0.0974, 0.8025, 0.0001357, 0.9362, 0.09696, 0.9362, 0.000182, 0.9426, 0.0001842, 0.9425, 0.09744, 0.9322, 0.1289, 0.9362, 0.09696, 0.9425, 0.09744, 0.9384, 0.131, 0.919, 0.1577, 0.9322, 0.1289, 0.9384, 0.131, 0.9242, 0.1619, 0.8127, 0.1288, 0.826, 0.1577, 0.8208, 0.1618, 0.8066, 0.131, 0.8088, 0.09692, 0.8127, 0.1288, 0.8066, 0.131, 0.8024, 0.0974, 0.01, 0.8466, 0.01, 0.824, 0.03818, 0.824, 0.03818, 0.8466, 0.3104, 0.6334, 0.3104, 0.8573, 0.303, 0.8573, 0.303, 0.6334, 0.3474, 0.6334, 0.3474, 0.8573, 0.34, 0.8573, 0.34, 0.6334, 0.2956, 0.8573, 0.2956, 0.6334, 0.303, 0.6334, 0.303, 0.8573, 0.4484, 0.5522, 0.4484, 0.4374, 0.4589, 0.4374, 0.4589, 0.5522, 0.4645, 0.443, 0.4589, 0.4374, 0.6295, 0.4374, 0.6239, 0.443, 0.4792, 0.534, 0.4792, 0.456, 0.6088, 0.456, 0.6088, 0.534, 0.4645, 0.443, 0.6239, 0.443, 0.6142, 0.4528, 0.4742, 0.4528, 0.4589, 0.4374, 0.4589, 0.4269, 0.6295, 0.4269, 0.6295, 0.4374, 0.6239, 0.5466, 0.6239, 0.443, 0.6295, 0.4374, 0.6295, 0.5522, 0.4645, 0.5466, 0.4742, 0.5368, 0.6142, 0.5368, 0.6239, 0.5466, 0.4589, 0.5522, 0.6295, 0.5522, 0.6295, 0.5627, 0.4589, 0.5627, 0.6142, 0.5368, 0.6142, 0.4528, 0.6239, 0.443, 0.6239, 0.5466, 0.6295, 0.5522, 0.6295, 0.4374, 0.64, 0.4374, 0.64, 0.5522, 0.3104, 0.6334, 0.3104, 0.8573, 0.303, 0.8573, 0.303, 0.6334, 0.3474, 0.6334, 0.3474, 0.8573, 0.34, 0.8573, 0.34, 0.6334, 0.266, 0.6334, 0.266, 0.8573, 0.2586, 0.8573, 0.2586, 0.6334, 0.2548, 0.2115, 0.2548, 0.0001161, 0.7451, 0.0001172, 0.6697, 0.07613, 0.6505, 0.07613, 0.5073, 0.07613, 0.4881, 0.07613, 0.3449, 0.07613, 0.3257, 0.07613, 0.3257, 0.1324, 0.3279, 0.1396, 0.3318, 0.145, 0.3353, 0.1472, 0.9966, 0.2115, 0.7483, 0.2115, 0.7484, 0.0001172, 0.8025, 0.0001357, 0.8024, 0.0974, 0.8066, 0.131, 0.8208, 0.1618, 0.8433, 0.1868, 0.8725, 0.1955, 0.9016, 0.1869, 0.9242, 0.1619, 0.9384, 0.131, 0.9425, 0.09744, 0.9426, 0.0001842, 0.9967, 0.000203, 0.7451, 0.2115, 0.7451, 0.0001172, 0.2548, 0.0001162, 0.3257, 0.07613, 0.3449, 0.07613, 0.4881, 0.07613, 0.5073, 0.07613, 0.6505, 0.07613, 0.6697, 0.07613, 0.6697, 0.1324, 0.6675, 0.1396, 0.6636, 0.145, 0.6601, 0.1472, 0.2467, 0.8673, 0.8257, 0.8673, 0.8746, 0.9124, 0.1978, 0.9124, 0.8295, 0.5703, 0.8257, 0.5665, 0.8746, 0.5214, 0.8746, 0.9124, 0.8257, 0.8673, 0.8295, 0.8635, 0.7451, 0.2115, 0.7451, 0.0001172, 0.7484, 0.0001172, 0.7483, 0.2115, 0.9966, 0.2115, 0.9967, 0.000203, 0.9999, 0.0002041, 0.9998, 0.2115, 0.00333, 0.0001161, 0.00333, 0.2115, 0.0001161, 0.2115, 0.0001161, 0.0001161, 0.1978, 0.9124, 0.2467, 0.8673, 0.8257, 0.8673, 0.8746, 0.9124, 0.6295, 0.5522, 0.6295, 0.4374, 0.64, 0.4374, 0.64, 0.5522, 0.6142, 0.5368, 0.6142, 0.4528, 0.6239, 0.443, 0.6239, 0.5466, 0.4589, 0.5522, 0.6295, 0.5522, 0.6295, 0.5627, 0.4589, 0.5627, 0.4645, 0.5466, 0.4742, 0.5368, 0.6142, 0.5368, 0.6239, 0.5466, 0.6239, 0.5466, 0.6239, 0.443, 0.6295, 0.4374, 0.6295, 0.5522, 0.4589, 0.4374, 0.4589, 0.4269, 0.6295, 0.4269, 0.6295, 0.4374, 0.4645, 0.443, 0.6239, 0.443, 0.6142, 0.4528, 0.4742, 0.4528, 0.4792, 0.456, 0.4792, 0.534, 0.6088, 0.534, 0.6088, 0.456, 0.4645, 0.443, 0.4589, 0.4374, 0.6295, 0.4374, 0.6239, 0.443, 0.4484, 0.5522, 0.4484, 0.4374, 0.4589, 0.4374, 0.4589, 0.5522, 0.4645, 0.5466, 0.4645, 0.443, 0.4742, 0.4528, 0.4742, 0.5368, 0.4589, 0.5522, 0.4589, 0.4374, 0.4645, 0.443, 0.4645, 0.5466, 0.4645, 0.5466, 0.6239, 0.5466, 0.6295, 0.5522, 0.4589, 0.5522, 0.4645, 0.5466, 0.6239, 0.5466, 0.6295, 0.5522, 0.4589, 0.5522, 0.4589, 0.5522, 0.4589, 0.4374, 0.4645, 0.443, 0.4645, 0.5466, 0.4645, 0.5466, 0.4645, 0.443, 0.4742, 0.4528, 0.4742, 0.5368, 0.4484, 0.5522, 0.4484, 0.4374, 0.4589, 0.4374, 0.4589, 0.5522, 0.4645, 0.443, 0.4589, 0.4374, 0.6295, 0.4374, 0.6239, 0.443, 0.4589, 0.4374, 0.4589, 0.4269, 0.6295, 0.4269, 0.6295, 0.4374, 0.6239, 0.5466, 0.6239, 0.443, 0.6295, 0.4374, 0.6295, 0.5522, 0.4645, 0.5466, 0.4742, 0.5368, 0.6142, 0.5368, 0.6239, 0.5466, 0.4589, 0.5522, 0.6295, 0.5522, 0.6295, 0.5627, 0.4589, 0.5627, 0.6295, 0.5522, 0.6295, 0.4374, 0.64, 0.4374, 0.64, 0.5522, 0.1128, 0.951, 0.1128, 0.9758, 0.1013, 0.9758, 0.1013, 0.951, 0.1128, 0.8848, 0.1128, 0.951, 0.1013, 0.951, 0.1013, 0.8848, 0.1128, 0.951, 0.1128, 0.8848, 0.1013, 0.8848, 0.1013, 0.951, 0.1128, 0.876, 0.1128, 0.8848, 0.1013, 0.8848, 0.1013, 0.876, 0.1128, 0.8848, 0.1128, 0.876, 0.1013, 0.876, 0.1013, 0.8848, 0.1128, 0.8678, 0.1128, 0.876, 0.1013, 0.876, 0.1013, 0.8678, 0.1128, 0.876, 0.1128, 0.8678, 0.1013, 0.8678, 0.1013, 0.876, 0.1128, 0.8626, 0.1128, 0.8678, 0.1013, 0.8678, 0.1013, 0.8626, 0.1128, 0.8626, 0.1128, 0.8678, 0.1013, 0.8678, 0.1013, 0.8626, 0.1128, 0.8626, 0.1128, 0.8678, 0.1013, 0.8678, 0.1013, 0.8626, 0.1128, 0.876, 0.1128, 0.8678, 0.1013, 0.8678, 0.1013, 0.876, 0.1128, 0.8626, 0.1128, 0.8678, 0.1013, 0.8678, 0.1013, 0.8626, 0.1128, 0.8848, 0.1128, 0.876, 0.1013, 0.876, 0.1013, 0.8848, 0.1128, 0.8678, 0.1128, 0.876, 0.1013, 0.876, 0.1013, 0.8678, 0.1128, 0.951, 0.1128, 0.8848, 0.1013, 0.8848, 0.1013, 0.951, 0.1128, 0.876, 0.1128, 0.8848, 0.1013, 0.8848, 0.1013, 0.876, 0.1128, 0.951, 0.1128, 0.9758, 0.1013, 0.9758, 0.1013, 0.951, 0.1128, 0.8848, 0.1128, 0.951, 0.1013, 0.951, 0.1013, 0.8848, 0.1287, 0.8923, 0.1246, 0.8948, 0.1198, 0.9012, 0.1172, 0.9096, 0.1172, 0.9758, 0.1403, 0.9758, 0.1403, 0.9096, 0.1377, 0.9012, 0.133, 0.8948, 0.1172, 0.9758, 0.1172, 0.9096, 0.1198, 0.9012, 0.1246, 0.8948, 0.1287, 0.8923, 0.133, 0.8948, 0.1377, 0.9012, 0.1403, 0.9096, 0.1403, 0.9758, 0.6928, 0.5663, 0.7323, 0.5663, 0.7323, 0.5629, 0.6928, 0.5629, 0.7356, 0.5629, 0.7356, 0.4269, 0.7323, 0.4269, 0.7323, 0.5629, 0.65, 0.4269, 0.65, 0.5629, 0.6895, 0.5629, 0.6895, 0.4269, 0.65, 0.4269, 0.65, 0.5629, 0.6895, 0.5629, 0.6895, 0.4269, 0.7356, 0.5629, 0.7356, 0.4269, 0.7323, 0.4269, 0.7323, 0.5629, 0.6928, 0.5663, 0.7323, 0.5663, 0.7323, 0.5629, 0.6928, 0.5629, 0.65, 0.4269, 0.65, 0.5629, 0.6895, 0.5629, 0.6895, 0.4269, 0.7356, 0.5629, 0.7356, 0.4269, 0.7323, 0.4269, 0.7323, 0.5629, 0.6928, 0.5663, 0.7323, 0.5663, 0.7323, 0.5629, 0.6928, 0.5629, 0.7816, 0.4269, 0.7816, 0.5629, 0.8211, 0.5629, 0.8211, 0.4269, 0.7389, 0.5663, 0.7784, 0.5663, 0.7784, 0.5629, 0.7389, 0.5629, 0.7356, 0.4269, 0.7356, 0.5629, 0.7389, 0.5629, 0.7389, 0.4269, 0.6928, 0.5663, 0.7323, 0.5663, 0.7323, 0.5629, 0.6928, 0.5629, 0.7323, 0.4235, 0.6928, 0.4235, 0.6928, 0.4269, 0.7323, 0.4269, 0.7356, 0.5629, 0.7356, 0.4269, 0.7323, 0.4269, 0.7323, 0.5629, 0.65, 0.4269, 0.65, 0.5629, 0.6895, 0.5629, 0.6895, 0.4269, 0.7356, 0.4269, 0.7356, 0.5629, 0.7389, 0.5629, 0.7389, 0.4269, 0.7389, 0.5663, 0.7784, 0.5663, 0.7784, 0.5629, 0.7389, 0.5629, 0.7784, 0.4235, 0.7389, 0.4235, 0.7389, 0.4269, 0.7784, 0.4269, 0.7816, 0.4269, 0.7816, 0.5629, 0.8211, 0.5629, 0.8211, 0.4269, 0.6928, 0.5663, 0.7323, 0.5663, 0.7323, 0.5629, 0.6928, 0.5629, 0.7323, 0.4235, 0.6928, 0.4235, 0.6928, 0.4269, 0.7323, 0.4269, 0.7356, 0.5629, 0.7356, 0.4269, 0.7323, 0.4269, 0.7323, 0.5629, 0.65, 0.4269, 0.65, 0.5629, 0.6895, 0.5629, 0.6895, 0.4269, 0.7356, 0.4269, 0.7356, 0.5629, 0.7389, 0.5629, 0.7389, 0.4269, 0.7784, 0.4235, 0.7389, 0.4235, 0.7389, 0.4269, 0.7784, 0.4269, 0.7816, 0.4269, 0.7816, 0.5629, 0.8211, 0.5629, 0.8211, 0.4269, 0.7356, 0.4269, 0.7356, 0.5629, 0.7389, 0.5629, 0.7389, 0.4269, 0.7389, 0.5663, 0.7784, 0.5663, 0.7784, 0.5629, 0.7389, 0.5629, 0.7784, 0.4235, 0.7389, 0.4235, 0.7389, 0.4269, 0.7784, 0.4269, 0.7816, 0.4269, 0.7816, 0.5629, 0.8211, 0.5629, 0.8211, 0.4269, 0.6928, 0.5663, 0.7323, 0.5663, 0.7323, 0.5629, 0.6928, 0.5629, 0.7323, 0.4235, 0.6928, 0.4235, 0.6928, 0.4269, 0.7323, 0.4269, 0.7356, 0.5629, 0.7356, 0.4269, 0.7323, 0.4269, 0.7323, 0.5629, 0.65, 0.4269, 0.65, 0.5629, 0.6895, 0.5629, 0.6895, 0.4269, 0.7816, 0.4269, 0.7816, 0.5629, 0.8211, 0.5629, 0.8211, 0.4269, 0.7784, 0.4235, 0.7389, 0.4235, 0.7389, 0.4269, 0.7784, 0.4269, 0.7389, 0.5663, 0.7784, 0.5663, 0.7784, 0.5629, 0.7389, 0.5629, 0.7356, 0.4269, 0.7356, 0.5629, 0.7389, 0.5629, 0.7389, 0.4269, 0.65, 0.4269, 0.65, 0.5629, 0.6895, 0.5629, 0.6895, 0.4269, 0.7356, 0.5629, 0.7356, 0.4269, 0.7323, 0.4269, 0.7323, 0.5629, 0.7323, 0.4235, 0.6928, 0.4235, 0.6928, 0.4269, 0.7323, 0.4269, 0.6928, 0.5663, 0.7323, 0.5663, 0.7323, 0.5629, 0.6928, 0.5629, 0.7816, 0.4269, 0.7816, 0.5629, 0.8211, 0.5629, 0.8211, 0.4269, 0.7784, 0.4235, 0.7389, 0.4235, 0.7389, 0.4269, 0.7784, 0.4269, 0.7389, 0.5663, 0.7784, 0.5663, 0.7784, 0.5629, 0.7389, 0.5629, 0.7356, 0.4269, 0.7356, 0.5629, 0.7389, 0.5629, 0.7389, 0.4269, 0.65, 0.4269, 0.65, 0.5629, 0.6895, 0.5629, 0.6895, 0.4269, 0.7356, 0.5629, 0.7356, 0.4269, 0.7323, 0.4269, 0.7323, 0.5629, 0.7323, 0.4235, 0.6928, 0.4235, 0.6928, 0.4269, 0.7323, 0.4269, 0.4645, 0.5466, 0.4645, 0.443, 0.4742, 0.4528, 0.4742, 0.5368, 0.4792, 0.534, 0.4792, 0.456, 0.6088, 0.456, 0.6088, 0.534, 0.4645, 0.443, 0.6239, 0.443, 0.6142, 0.4528, 0.4742, 0.4528, 0.4645, 0.5466, 0.4742, 0.5368, 0.6142, 0.5368, 0.6239, 0.5466, 0.6142, 0.5368, 0.6142, 0.4528, 0.6239, 0.443, 0.6239, 0.5466, 0.4645, 0.5466, 0.4742, 0.5368, 0.6142, 0.5368, 0.6239, 0.5466, 0.4645, 0.443, 0.6239, 0.443, 0.6142, 0.4528, 0.4742, 0.4528, 0.4792, 0.534, 0.4792, 0.456, 0.6088, 0.456, 0.6088, 0.534, 0.4645, 0.5466, 0.4645, 0.443, 0.4742, 0.4528, 0.4742, 0.5368, 0.4645, 0.5466, 0.4645, 0.443, 0.4742, 0.4528, 0.4742, 0.5368, 0.4792, 0.456, 0.4792, 0.534, 0.6088, 0.534, 0.6088, 0.456, 0.4645, 0.443, 0.6239, 0.443, 0.6142, 0.4528, 0.4742, 0.4528, 0.4645, 0.5466, 0.4742, 0.5368, 0.6142, 0.5368, 0.6239, 0.5466, 0.6142, 0.5368, 0.6142, 0.4528, 0.6239, 0.443, 0.6239, 0.5466, 0.6142, 0.5368, 0.6142, 0.4528, 0.6239, 0.443, 0.6239, 0.5466, 0.4645, 0.5466, 0.4742, 0.5368, 0.6142, 0.5368, 0.6239, 0.5466, 0.4792, 0.456, 0.4792, 0.534, 0.6088, 0.534, 0.6088, 0.456, 0.2516, 0.2115, 0.2516, 0.0001161, 0.2548, 0.0001161, 0.2548, 0.2115, 0.8295, 0.5703, 0.8257, 0.5665, 0.8746, 0.5214, 0.8746, 0.9124, 0.8257, 0.8673, 0.8295, 0.8635, 0.4792, 0.534, 0.4792, 0.456, 0.6088, 0.456, 0.6088, 0.534, 0.4645, 0.443, 0.6239, 0.443, 0.6142, 0.4528, 0.4742, 0.4528, 0.6142, 0.5368, 0.6142, 0.4528, 0.6239, 0.443, 0.6239, 0.5466, 0.00333, 0.0001161, 0.2516, 0.0001161, 0.1848, 0.07599, 0.1657, 0.07599, 0.08929, 0.07599, 0.07015, 0.07599, 0.07015, 0.1325, 0.07231, 0.1397, 0.07622, 0.1452, 0.00333, 0.2115, 0.00333, 0.2115, 0.07622, 0.1452, 0.0797, 0.1474, 0.08321, 0.1452, 0.08713, 0.1397, 0.08929, 0.1325, 0.08929, 0.07599, 0.1657, 0.07599, 0.1657, 0.1325, 0.1678, 0.1397, 0.1717, 0.1452, 0.1752, 0.1474, 0.1787, 0.1452, 0.1827, 0.1397, 0.1848, 0.1325, 0.1848, 0.07599, 0.2516, 0.0001161, 0.2516, 0.2115, 0.4829, 0.8573, 0.4461, 0.8573, 0.4461, 0.6556, 0.4529, 0.6556, 0.4529, 0.6334, 0.4829, 0.6334, 0.7093, 0.5995, 0.7093, 0.6048, 0.5991, 0.6048, 0.5991, 0.5995, 0.7093, 0.5995, 0.7093, 0.6048, 0.8195, 0.6048, 0.8195, 0.5995, 0.8195, 0.5995, 0.8195, 0.5709, 0.7093, 0.5709, 0.7093, 0.5995, 0.5991, 0.5995, 0.5991, 0.6048, 0.7093, 0.6048, 0.7093, 0.5995, 0.7093, 0.5995, 0.7093, 0.5709, 0.5991, 0.5709, 0.5991, 0.5995, 0.8195, 0.5995, 0.8195, 0.6048, 0.7093, 0.6048, 0.7093, 0.5995, 0.7093, 0.5995, 0.7093, 0.5709, 0.8195, 0.5709, 0.8195, 0.5995, 0.5991, 0.5995, 0.5991, 0.5709, 0.7093, 0.5709, 0.7093, 0.5995, 0.7093, 0.5995, 0.5991, 0.5995, 0.5991, 0.6048, 0.7093, 0.6048, 0.5991, 0.5995, 0.7093, 0.5995, 0.7093, 0.6048, 0.5991, 0.6048, 0.8195, 0.5995, 0.7093, 0.5995, 0.7093, 0.6048, 0.8195, 0.6048, 0.8195, 0.5995, 0.8195, 0.5709, 0.7093, 0.5709, 0.7093, 0.5995, 0.7093, 0.5995, 0.8195, 0.5995, 0.8195, 0.6048, 0.7093, 0.6048, 0.7093, 0.5995, 0.7093, 0.5709, 0.8195, 0.5709, 0.8195, 0.5995, 0.5991, 0.5995, 0.5991, 0.5709, 0.7093, 0.5709, 0.7093, 0.5995, 0.5991, 0.5995, 0.5991, 0.5709, 0.519, 0.5709, 0.519, 0.5995, 0.4889, 0.5709, 0.519, 0.5709, 0.519, 0.5995, 0.4889, 0.5995, 0.9824, 0.5615, 0.9598, 0.539, 0.9598, 0.99, 0.9824, 0.9674, 0.4529, 0.6334, 0.4529, 0.6556, 0.4461, 0.6556, 0.4461, 0.8573, 0.4829, 0.8573, 0.4829, 0.6334, 0.2532, 0.9524, 0.2081, 0.99, 0.3083, 0.99, 0.4462, 0.99, 0.584, 0.99, 0.7218, 0.99, 0.8596, 0.99, 0.9598, 0.99, 0.9147, 0.9524, 0.5991, 0.5995, 0.5991, 0.5709, 0.519, 0.5709, 0.519, 0.5995, 0.519, 0.5995, 0.519, 0.5709, 0.4889, 0.5709, 0.4889, 0.5995, 0.2081, 0.99, 0.3083, 0.99, 0.4462, 0.99, 0.584, 0.99, 0.7218, 0.99, 0.8596, 0.99, 0.9598, 0.99, 0.9147, 0.9524, 0.2532, 0.9524, 0.519, 0.5995, 0.519, 0.5709, 0.5991, 0.5709, 0.5991, 0.5995, 0.4889, 0.5709, 0.519, 0.5709, 0.519, 0.5995, 0.4889, 0.5995, 0.4529, 0.6556, 0.4529, 0.6334, 0.4829, 0.6334, 0.4829, 0.8573, 0.4461, 0.8573, 0.4461, 0.6556])
me_medievalhouse_02.materials.append(mat_medievalhouse02_material)
me_medievalhouse_02.use_remesh_preserve_volume = False
me_medievalhouse_02.use_remesh_preserve_attributes = False
me_medievalhouse_02.use_mirror_vertex_groups = False
me_medievalhouse_02.update()

# ---- objects
ob_medievalhouse_02 = bpy.data.objects.new('MedievalHouse_02', me_medievalhouse_02)

# ---- transforms, parenting, visibility, modifiers, constraints
ob_medievalhouse_02.location = (0.0, 0.0, 0.0)
ob_medievalhouse_02.lineart.crease_threshold = 0.0

# ---- collection membership
col_collection_1.objects.link(ob_medievalhouse_02)

# ---- scene / render settings (as saved in the file)
scene.frame_start = 1; scene.frame_end = 24; scene.frame_set(3)
scene.render.engine = 'BLENDER_EEVEE_NEXT'
scene.render.resolution_x = 1200
scene.render.resolution_y = 1200
scene.render.dither_intensity = 0.0
scene.render.film_transparent = True
scene.render.bake_margin = 4
scene.cycles.use_denoising = False
scene.cycles.samples = 10
scene.cycles.sampling_pattern = 'TABULATED_SOBOL'
scene.cycles.light_sampling_threshold = 0.0
scene.cycles.use_adaptive_sampling = False
scene.cycles.use_light_tree = False
scene.cycles.blur_glossy = 0.0
scene.cycles.pixel_filter_type = 'GAUSSIAN'
scene.cycles.sample_clamp_indirect = 0.0
scene.view_settings.view_transform = 'Standard'
bpy.context.view_layer.update()

# ---- added for rendering (the .blend has no active camera and no usable light): camera, sun
cam_auto = bpy.data.cameras.new('AutoCamera')
cam_auto.lens = 50.0
cam_auto.sensor_width = 36.0
cam_auto.clip_end = 1000.0
ob_auto_camera = bpy.data.objects.new('AutoCamera', cam_auto)
scene.collection.objects.link(ob_auto_camera)
ob_auto_camera.location = (14.6201, -17.5441, 16.2548)
ob_auto_camera.rotation_euler = (1.09748, -7.21219e-08, 0.694738)
scene.camera = ob_auto_camera
light_auto_sun = bpy.data.lights.new('AutoSun', 'SUN')
light_auto_sun.energy = 3.0
light_auto_sun.angle = 0.0523599
ob_auto_sun = bpy.data.objects.new('AutoSun', light_auto_sun)
scene.collection.objects.link(ob_auto_sun)
ob_auto_sun.rotation_euler = (0.872665, 0.174533, 0.523599)
bpy.context.view_layer.update()
